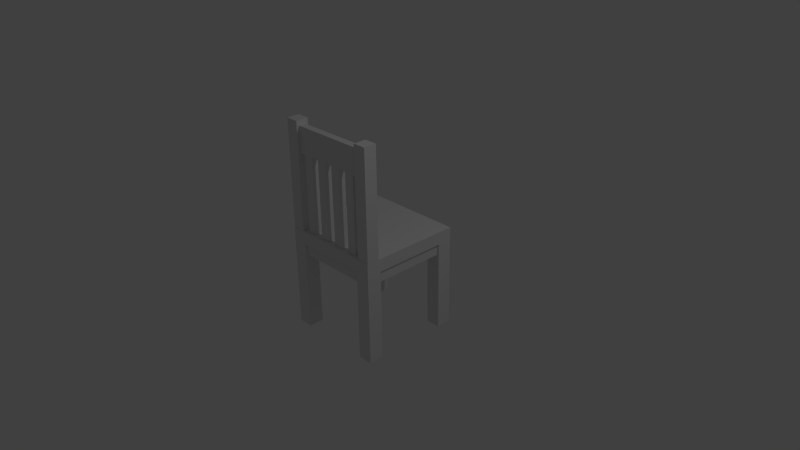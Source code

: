 # Source: kitchen_wooden_chair.blend  (saved by Blender 2.92.15; exported with 4.5.12 LTS)
import bpy
from mathutils import Matrix  # noqa: F401  (used for matrix-valued properties, if any)

bpy.ops.wm.read_factory_settings(use_empty=True)
scene = bpy.context.scene
scene.name = 'Scene'

# ---- collections
col_collection_1 = bpy.data.collections.new('Collection 1'); scene.collection.children.link(col_collection_1)

# ---- materials (node trees are filled in below, after node groups)
mat_material = bpy.data.materials.new('Material')
mat_material.alpha_threshold = 0.0
mat_material.use_transparent_shadow = False
mat_material.preview_render_type = 'CUBE'
mat_material.roughness = 0.5

# ---- material node trees

# ---- world
world_world = bpy.data.worlds.new('World'); scene.world = world_world
world_world.color = (0.05088, 0.05088, 0.05088)
world_world.use_sun_shadow = False
world_world.sun_shadow_jitter_overblur = 0.0
world_world.cycles.sampling_method = 'NONE'
world_world.cycles.sample_map_resolution = 256

# ---- cameras
cam_camera = bpy.data.cameras.new('Camera')
cam_camera.clip_end = 100.0
cam_camera.lens = 35.0
cam_camera.sensor_width = 32.0
cam_camera.sensor_height = 18.0
cam_camera.ortho_scale = 7.314
cam_camera.dof.focus_distance = 0.0
cam_camera.dof.aperture_fstop = 128.0

# ---- lights
light_lamp = bpy.data.lights.new('Lamp', 'POINT')
light_lamp.transmission_factor = 0.0
light_lamp.cutoff_distance = 30.0
light_lamp.energy = 100.0
light_lamp.shadow_buffer_clip_start = 1.001
light_lamp.shadow_soft_size = 0.1
light_lamp.shadow_maximum_resolution = 0.006
light_lamp.use_absolute_resolution = True
light_lamp.cycles.use_multiple_importance_sampling = False

# ---- meshes
me_cube_010 = bpy.data.meshes.new('Cube.010')
me_cube_010.from_pydata([(0.9626, -1.79, -16.35), (0.9626, -0.04023, -16.35), (0.9626, -1.79, -20.81), (0.9626, -0.04023, -20.81), (1.343, -1.79, -16.35), (1.343, -0.04023, -16.35), (1.343, -1.79, -20.81), (1.343, -0.04023, -20.81), (0.9626, -0.915, -16.35), (0.9626, -0.04023, -18.58), (0.9626, -0.915, -20.81), (0.9626, -1.79, -18.58), (0.9626, -0.915, -18.58), (0.9626, -0.4776, -16.35), (0.9626, -0.04023, -19.7), (0.9626, -1.352, -20.81), (0.9626, -1.79, -17.47), (0.9626, -1.352, -16.35), (0.9626, -0.04023, -17.47), (0.9626, -0.4776, -20.81), (0.9626, -1.79, -19.7), (0.9626, -1.352, -18.58), (0.9626, -0.4776, -18.58), (0.9626, -0.915, -17.47), (0.9626, -0.915, -19.7), (0.9626, -0.4776, -19.7), (0.9626, -0.4776, -17.47), (0.9626, -1.352, -17.47), (0.9626, -1.352, -19.7), (0.9626, -0.2589, -16.35), (0.9626, -0.04023, -20.25), (0.9626, -1.571, -20.81), (0.9626, -1.79, -16.91), (0.9626, -1.134, -16.35), (0.9626, -0.04023, -18.02), (0.9626, -0.6963, -20.81), (0.9626, -1.79, -19.14), (0.9626, -1.571, -18.58), (0.9626, -0.6963, -18.58), (0.9626, -0.915, -16.91), (0.9626, -0.915, -19.14), (0.9626, -0.6963, -16.35), (0.9626, -0.04023, -19.14), (0.9626, -1.134, -20.81), (0.9626, -1.79, -18.02), (0.9626, -1.571, -16.35), (0.9626, -0.04023, -16.91), (0.9626, -0.2589, -20.81), (0.9626, -1.79, -20.25), (0.9626, -1.134, -18.58), (0.9626, -0.2589, -18.58), (0.9626, -0.915, -18.02), (0.9626, -0.915, -20.25), (0.9626, -0.6963, -19.7), (0.9626, -0.2589, -19.7), (0.9626, -0.4776, -19.14), (0.9626, -0.4776, -20.25), (0.9626, -0.6963, -17.47), (0.9626, -0.2589, -17.47), (0.9626, -0.4776, -16.91), (0.9626, -0.4776, -18.02), (0.9626, -1.571, -17.47), (0.9626, -1.134, -17.47), (0.9626, -1.352, -16.91), (0.9626, -1.352, -18.02), (0.9626, -1.571, -19.7), (0.9626, -1.134, -19.7), (0.9626, -1.352, -19.14), (0.9626, -1.352, -20.25), (0.9626, -1.134, -20.25), (0.9626, -1.134, -19.14), (0.9626, -1.571, -19.14), (0.9626, -1.134, -18.02), (0.9626, -1.134, -16.91), (0.9626, -1.571, -16.91), (0.9626, -0.2589, -18.02), (0.9626, -0.2589, -16.91), (0.9626, -0.6963, -16.91), (0.9626, -0.2589, -20.25), (0.9626, -0.2589, -19.14), (0.9626, -0.6963, -19.14), (0.9626, -0.6963, -20.25), (0.9626, -0.6963, -18.02), (0.9626, -1.571, -18.02), (0.9626, -1.571, -20.25), (-0.9344, -0.04023, -18.02), (-0.9344, -0.04023, -18.58), (-0.9344, -0.04023, -19.14), (-0.9344, -0.04023, -19.7), (-0.9344, -0.04023, -16.91), (-0.9344, -0.04023, -17.47), (-0.9344, -0.04023, -20.25), (-0.9344, -0.2589, -16.91), (-0.9344, -0.2589, -20.25), (0.01117, 2.209, 8.789), (0.01117, 2.209, 6.701), (0.6766, 2.209, 8.789), (-0.6542, 2.209, 6.701), (-0.6542, 2.209, 8.789), (0.6766, 2.209, 6.701), (0.01117, 1.709, 8.789), (0.01117, 1.709, 6.701), (-0.6542, 1.709, 6.701), (0.6766, 1.709, 8.789), (-0.6542, 1.709, 8.789), (0.6766, 1.709, 6.701), (1.009, 2.209, 8.789), (-0.9869, 2.209, 6.701), (-0.3215, 2.209, 8.789), (0.3439, 2.209, 6.701), (0.3439, 2.209, 8.789), (-0.3215, 2.209, 6.701), (-0.9869, 2.209, 8.789), (1.009, 2.209, 6.701), (0.01117, 1.959, 8.789), (0.01117, 1.959, 6.701), (-0.9869, 2.209, 7.745), (-0.3215, 1.709, 6.701), (-0.9869, 1.709, 6.701), (-0.6542, 1.959, 6.701), (0.3439, 1.709, 8.789), (1.009, 1.709, 8.789), (0.6766, 1.959, 8.789), (-0.9869, 1.709, 8.789), (-0.3215, 1.709, 8.789), (-0.6542, 1.959, 8.789), (1.009, 1.709, 6.701), (0.3439, 1.709, 6.701), (0.6766, 1.959, 6.701), (1.009, 2.209, 7.745), (1.009, 2.209, 8.267), (0.3439, 1.959, 6.701), (-0.3215, 1.959, 8.789), (1.009, 1.959, 8.789), (-0.9869, 1.959, 6.701), (-0.9869, 2.209, 8.267), (-0.9869, 2.209, 7.223), (-0.3215, 1.959, 6.701), (0.3439, 1.959, 8.789), (-0.9869, 1.959, 8.789), (1.009, 1.959, 6.701), (1.009, 2.209, 7.223), (-0.5958, 0.2089, 6.745), (-0.5958, 0.2089, 8.745), (-0.5958, 1.209, 8.745), (-0.5958, 1.209, 6.745), (-0.5958, 0.2089, 7.745), (-0.5958, 0.7089, 6.745), (-0.5958, 1.709, 8.745), (-0.5958, 0.7089, 8.745), (-0.5958, 1.709, 6.745), (-0.8458, 0.2089, 8.745), (-0.8458, 1.209, 8.745), (-0.8458, 0.2089, 6.745), (-0.8458, 1.209, 6.745), (-0.5958, 0.2089, 7.245), (-0.5958, 0.2089, 8.245), (-0.8458, 0.2089, 7.745), (-0.8458, 0.7089, 6.745), (-0.5958, 0.4589, 6.745), (-0.5958, 0.9589, 6.745), (-0.8458, 1.709, 8.745), (-0.5958, 1.459, 8.745), (-0.8458, 0.7089, 8.745), (-0.5958, 0.4589, 8.745), (-0.5958, 0.9589, 8.745), (-0.8458, 1.709, 6.745), (-0.5958, 1.459, 6.745), (-0.8458, 1.459, 6.745), (-0.8458, 0.4589, 8.745), (-0.8458, 1.459, 8.745), (-0.8458, 0.9589, 6.745), (-0.8458, 0.4589, 6.745), (-0.8458, 0.2089, 8.245), (-0.8458, 0.2089, 7.245), (-0.8458, 0.9589, 8.745), (-0.1167, 0.2089, 6.745), (-0.1167, 0.2089, 8.745), (-0.1167, 1.209, 8.745), (-0.1167, 1.209, 6.745), (-0.1167, 0.2089, 7.745), (-0.1167, 0.7089, 6.745), (-0.1167, 1.709, 8.745), (-0.1167, 0.7089, 8.745), (-0.1167, 1.709, 6.745), (-0.3667, 0.2089, 8.745), (-0.3667, 1.209, 8.745), (-0.3667, 0.2089, 6.745), (-0.3667, 1.209, 6.745), (-0.1167, 0.2089, 7.245), (-0.1167, 0.2089, 8.245), (-0.3667, 0.2089, 7.745), (-0.3667, 0.7089, 6.745), (-0.1167, 0.4589, 6.745), (-0.1167, 0.9589, 6.745), (-0.3667, 1.709, 8.745), (-0.1167, 1.459, 8.745), (-0.3667, 0.7089, 8.745), (-0.1167, 0.4589, 8.745), (-0.1167, 0.9589, 8.745), (-0.3667, 1.709, 6.745), (-0.1167, 1.459, 6.745), (-0.3667, 1.459, 6.745), (-0.3667, 0.4589, 8.745), (-0.3667, 1.459, 8.745), (-0.3667, 0.9589, 6.745), (-0.3667, 0.4589, 6.745), (-0.3667, 0.2089, 8.245), (-0.3667, 0.2089, 7.245), (-0.3667, 0.9589, 8.745), (0.3624, 0.2089, 6.745), (0.3624, 0.2089, 8.745), (0.3624, 1.209, 8.745), (0.3624, 1.209, 6.745), (0.3624, 0.2089, 7.745), (0.3624, 0.7089, 6.745), (0.3624, 1.709, 8.745), (0.3624, 0.7089, 8.745), (0.3624, 1.709, 6.745), (0.1124, 0.2089, 8.745), (0.1124, 1.209, 8.745), (0.1124, 0.2089, 6.745), (0.1124, 1.209, 6.745), (0.3624, 0.2089, 7.245), (0.3624, 0.2089, 8.245), (0.1124, 0.2089, 7.745), (0.1124, 0.7089, 6.745), (0.3624, 0.4589, 6.745), (0.3624, 0.9589, 6.745), (0.1124, 1.709, 8.745), (0.3624, 1.459, 8.745), (0.1124, 0.7089, 8.745), (0.3624, 0.4589, 8.745), (0.3624, 0.9589, 8.745), (0.1124, 1.709, 6.745), (0.3624, 1.459, 6.745), (0.1124, 1.459, 6.745), (0.1124, 0.4589, 8.745), (0.1124, 1.459, 8.745), (0.1124, 0.9589, 6.745), (0.1124, 0.4589, 6.745), (0.1124, 0.2089, 8.245), (0.1124, 0.2089, 7.245), (0.1124, 0.9589, 8.745), (0.8415, 0.2089, 6.745), (0.8415, 0.2089, 8.745), (0.8415, 1.209, 8.745), (0.8415, 1.209, 6.745), (0.8415, 0.2089, 7.745), (0.8415, 0.7089, 6.745), (0.8415, 1.709, 8.745), (0.8415, 0.7089, 8.745), (0.8415, 1.709, 6.745), (0.5915, 0.2089, 8.745), (0.5915, 1.209, 8.745), (0.5915, 0.2089, 6.745), (0.5915, 1.209, 6.745), (0.8415, 0.2089, 7.245), (0.8415, 0.2089, 8.245), (0.5915, 0.2089, 7.745), (0.5915, 0.7089, 6.745), (0.8415, 0.4589, 6.745), (0.8415, 0.9589, 6.745), (0.5915, 1.709, 8.745), (0.8415, 1.459, 8.745), (0.5915, 0.7089, 8.745), (0.8415, 0.4589, 8.745), (0.8415, 0.9589, 8.745), (0.5915, 1.709, 6.745), (0.8415, 1.459, 6.745), (0.5915, 1.459, 6.745), (0.5915, 0.4589, 8.745), (0.5915, 1.459, 8.745), (0.5915, 0.9589, 6.745), (0.5915, 0.4589, 6.745), (0.5915, 0.2089, 8.245), (0.5915, 0.2089, 7.245), (0.5915, 0.9589, 8.745), (-1.32, 0.2089, 5.85), (-1.32, 0.2089, 9.639), (-1.32, 2.209, 5.85), (-1.32, 2.209, 9.639), (1.342, 0.2089, 5.85), (1.342, 0.2089, 9.639), (1.342, 2.209, 5.85), (1.342, 2.209, 9.639), (-1.32, 1.209, 9.639), (-1.32, 1.209, 5.85), (1.342, 1.209, 9.639), (1.342, 1.209, 5.85), (-1.32, 1.709, 9.639), (-1.32, 0.7089, 5.85), (1.342, 0.7089, 9.639), (1.342, 1.709, 5.85), (-1.32, 0.7089, 9.639), (-1.32, 1.709, 5.85), (1.342, 1.709, 9.639), (1.342, 0.7089, 5.85), (-1.32, 1.959, 9.639), (-1.32, 0.4589, 5.85), (1.009, 2.209, 9.639), (-0.9869, 2.209, 5.85), (1.342, 0.4589, 9.639), (1.342, 1.959, 5.85), (-0.9869, 0.2089, 9.639), (1.009, 0.2089, 5.85), (-1.32, 0.9589, 9.639), (-1.32, 1.459, 5.85), (1.342, 1.459, 9.639), (1.342, 0.9589, 5.85), (-0.9869, 1.209, 9.639), (1.009, 1.209, 5.85), (-1.32, 1.459, 9.639), (-1.32, 0.9589, 5.85), (1.342, 0.9589, 9.639), (1.342, 1.459, 5.85), (-1.32, 0.4589, 9.639), (-1.32, 1.959, 5.85), (-0.9869, 2.209, 9.639), (1.009, 2.209, 5.85), (1.342, 1.959, 9.639), (1.342, 0.4589, 5.85), (1.009, 0.2089, 9.639), (-0.9869, 0.2089, 5.85), (1.009, 1.209, 9.639), (-0.9869, 1.209, 5.85), (-0.9869, 1.709, 5.85), (-0.9869, 0.7089, 5.85), (1.009, 0.7089, 5.85), (1.009, 1.709, 9.639), (1.009, 0.7089, 9.639), (-0.9869, 0.7089, 9.639), (-0.9869, 1.709, 9.639), (1.009, 1.709, 5.85), (1.009, 1.459, 5.85), (-0.9869, 1.459, 9.639), (-0.9869, 0.4589, 9.639), (1.009, 0.9589, 9.639), (1.009, 0.4589, 9.639), (1.009, 1.959, 9.639), (1.009, 1.459, 9.639), (1.009, 0.4589, 5.85), (-0.9869, 0.9589, 5.85), (-0.9869, 0.4589, 5.85), (-0.9869, 1.959, 5.85), (-0.9869, 1.459, 5.85), (1.009, 0.9589, 5.85), (-0.9869, 0.9589, 9.639), (-0.9869, 1.959, 9.639), (1.009, 1.959, 5.85), (-1.32, 2.306, 5.85), (1.009, 2.306, 9.639), (1.342, 2.306, 9.639), (1.342, 2.306, 5.85), (-0.9869, 2.306, 5.85), (-1.32, 2.306, 9.639), (-0.9869, 2.306, 9.639), (1.009, 2.306, 5.85), (-1.32, -1.79, 9.759), (-1.32, -0.04023, 9.759), (-1.32, -1.79, 5.3), (-1.32, -0.04023, 5.3), (-0.9393, -1.79, 9.759), (-0.9393, -0.04023, 9.759), (-0.9393, -1.79, 5.3), (-0.9393, -0.04023, 5.3), (-0.9393, -0.915, 5.3), (-0.9393, -0.04023, 7.53), (-0.9393, -0.915, 9.759), (-0.9393, -1.79, 7.53), (-0.9393, -0.915, 7.53), (-0.9393, -1.352, 5.3), (-0.9393, -0.04023, 8.644), (-0.9393, -1.352, 9.759), (-0.9393, -1.79, 6.415), (-0.9393, -0.4776, 5.3), (-0.9393, -0.04023, 6.415), (-0.9393, -0.4776, 9.759), (-0.9393, -1.79, 8.644), (-0.9393, -1.352, 7.53), (-0.9393, -0.4776, 7.53), (-0.9393, -0.915, 6.415), (-0.9393, -0.915, 8.644), (-0.9393, -0.4776, 8.644), (-0.9393, -0.4776, 6.415), (-0.9393, -1.352, 6.415), (-0.9393, -1.352, 8.644), (-0.9393, -1.571, 5.3), (-0.9393, -0.04023, 9.202), (-0.9393, -1.571, 9.759), (-0.9393, -1.79, 5.858), (-0.9393, -0.6963, 5.3), (-0.9393, -0.04023, 6.972), (-0.9393, -0.6963, 9.759), (-0.9393, -1.79, 8.087), (-0.9393, -1.571, 7.53), (-0.9393, -0.6963, 7.53), (-0.9393, -0.915, 5.858), (-0.9393, -0.915, 8.087), (-0.9393, -1.134, 5.3), (-0.9393, -0.04023, 8.087), (-0.9393, -1.134, 9.759), (-0.9393, -1.79, 6.972), (-0.9393, -0.2589, 5.3), (-0.9393, -0.04023, 5.858), (-0.9393, -0.2589, 9.759), (-0.9393, -1.79, 9.202), (-0.9393, -1.134, 7.53), (-0.9393, -0.2589, 7.53), (-0.9393, -0.915, 6.972), (-0.9393, -0.915, 9.202), (-0.9393, -0.6963, 8.644), (-0.9393, -0.2589, 8.644), (-0.9393, -0.4776, 8.087), (-0.9393, -0.4776, 9.202), (-0.9393, -0.6963, 6.415), (-0.9393, -0.2589, 6.415), (-0.9393, -0.4776, 5.858), (-0.9393, -0.4776, 6.972), (-0.9393, -1.571, 6.415), (-0.9393, -1.134, 6.415), (-0.9393, -1.352, 5.858), (-0.9393, -1.352, 6.972), (-0.9393, -1.571, 8.644), (-0.9393, -1.134, 8.644), (-0.9393, -1.352, 8.087), (-0.9393, -1.352, 9.202), (-0.9393, -1.134, 9.202), (-0.9393, -1.134, 8.087), (-0.9393, -1.571, 8.087), (-0.9393, -1.134, 6.972), (-0.9393, -1.134, 5.858), (-0.9393, -1.571, 5.858), (-0.9393, -0.2589, 6.972), (-0.9393, -0.2589, 5.858), (-0.9393, -0.6963, 5.858), (-0.9393, -0.2589, 9.202), (-0.9393, -0.2589, 8.087), (-0.9393, -0.6963, 8.087), (-0.9393, -0.6963, 9.202), (-0.9393, -0.6963, 6.972), (-0.9393, -1.571, 6.972), (-0.9393, -1.571, 9.202), (0.9627, -0.04023, 6.972), (0.9627, -0.04023, 7.53), (0.9627, -0.04023, 8.087), (0.9627, -0.04023, 8.644), (0.9627, -0.04023, 5.858), (0.9627, -0.04023, 6.415), (0.9627, -0.04023, 9.202), (0.9627, -0.2589, 5.858), (0.9627, -0.2589, 9.202), (-1.318, -1.79, -16.38), (-1.318, -0.04023, -16.38), (-1.318, -1.79, -20.83), (-1.318, -0.04023, -20.83), (-0.9374, -1.79, -16.38), (-0.9374, -0.04023, -16.38), (-0.9374, -1.79, -20.83), (-0.9374, -0.04023, -20.83), (-1.318, -0.915, -16.38), (-0.9374, -0.915, -16.38), (-1.128, -0.04023, -16.38), (-1.128, -1.79, -16.38), (-1.128, -0.915, -16.38), (-1.318, -0.4776, -16.38), (-0.9374, -1.352, -16.38), (-1.223, -0.04023, -16.38), (-1.033, -1.79, -16.38), (-1.318, -1.352, -16.38), (-0.9374, -0.4776, -16.38), (-1.033, -0.04023, -16.38), (-1.223, -1.79, -16.38), (-1.128, -1.352, -16.38), (-1.128, -0.4776, -16.38), (-1.033, -0.915, -16.38), (-1.223, -0.915, -16.38), (-1.223, -0.4776, -16.38), (-1.033, -0.4776, -16.38), (-1.033, -1.352, -16.38), (-1.223, -1.352, -16.38), (-1.318, -0.2589, -16.38), (-0.9374, -1.571, -16.38), (-1.271, -0.04023, -16.38), (-0.985, -1.79, -16.38), (-1.318, -1.134, -16.38), (-0.9374, -0.6963, -16.38), (-1.08, -0.04023, -16.38), (-1.175, -1.79, -16.38), (-1.128, -1.571, -16.38), (-1.128, -0.6963, -16.38), (-0.985, -0.915, -16.38), (-1.175, -0.915, -16.38), (-1.318, -0.6963, -16.38), (-0.9374, -1.134, -16.38), (-1.175, -0.04023, -16.38), (-1.08, -1.79, -16.38), (-1.318, -1.571, -16.38), (-0.9374, -0.2589, -16.38), (-0.985, -0.04023, -16.38), (-1.271, -1.79, -16.38), (-1.128, -1.134, -16.38), (-1.128, -0.2589, -16.38), (-1.08, -0.915, -16.38), (-1.271, -0.915, -16.38), (-1.223, -0.6963, -16.38), (-1.223, -0.2589, -16.38), (-1.175, -0.4776, -16.38), (-1.271, -0.4776, -16.38), (-1.033, -0.6963, -16.38), (-1.033, -0.2589, -16.38), (-0.985, -0.4776, -16.38), (-1.08, -0.4776, -16.38), (-1.033, -1.571, -16.38), (-1.033, -1.134, -16.38), (-0.985, -1.352, -16.38), (-1.08, -1.352, -16.38), (-1.223, -1.571, -16.38), (-1.223, -1.134, -16.38), (-1.175, -1.352, -16.38), (-1.271, -1.352, -16.38), (-1.271, -1.134, -16.38), (-1.175, -1.134, -16.38), (-1.175, -1.571, -16.38), (-1.08, -1.134, -16.38), (-0.985, -1.134, -16.38), (-0.985, -1.571, -16.38), (-1.08, -0.2589, -16.38), (-0.985, -0.2589, -16.38), (-0.985, -0.6963, -16.38), (-1.271, -0.2589, -16.38), (-1.175, -0.2589, -16.38), (-1.175, -0.6963, -16.38), (-1.271, -0.6963, -16.38), (-1.08, -0.6963, -16.38), (-1.08, -1.571, -16.38), (-1.271, -1.571, -16.38), (-1.08, -0.04023, 5.306), (-1.128, -0.04023, 5.306), (-1.175, -0.04023, 5.306), (-1.223, -0.04023, 5.306), (-0.985, -0.04023, 5.306), (-1.033, -0.04023, 5.306), (-1.271, -0.04023, 5.306), (-0.985, -0.2589, 5.306), (-1.271, -0.2589, 5.306), (0.9618, -1.79, 9.729), (0.9618, -0.04023, 9.729), (0.9618, -1.79, 5.27), (0.9618, -0.04023, 5.27), (1.343, -1.79, 9.729), (1.343, -0.04023, 9.729), (1.343, -1.79, 5.27), (1.343, -0.04023, 5.27), (0.9618, -0.915, 5.27), (1.152, -0.04023, 5.27), (1.343, -0.915, 5.27), (1.152, -1.79, 5.27), (1.152, -0.915, 5.27), (0.9618, -1.352, 5.27), (1.247, -0.04023, 5.27), (1.343, -1.352, 5.27), (1.057, -1.79, 5.27), (0.9618, -0.4776, 5.27), (1.057, -0.04023, 5.27), (1.343, -0.4776, 5.27), (1.247, -1.79, 5.27), (1.152, -1.352, 5.27), (1.152, -0.4776, 5.27), (1.057, -0.915, 5.27), (1.247, -0.915, 5.27), (1.247, -0.4776, 5.27), (1.057, -0.4776, 5.27), (1.057, -1.352, 5.27), (1.247, -1.352, 5.27), (0.9618, -1.571, 5.27), (1.295, -0.04023, 5.27), (1.343, -1.571, 5.27), (1.009, -1.79, 5.27), (0.9618, -0.6963, 5.27), (1.105, -0.04023, 5.27), (1.343, -0.6963, 5.27), (1.2, -1.79, 5.27), (1.152, -1.571, 5.27), (1.152, -0.6963, 5.27), (1.009, -0.915, 5.27), (1.2, -0.915, 5.27), (0.9618, -1.134, 5.27), (1.2, -0.04023, 5.27), (1.343, -1.134, 5.27), (1.105, -1.79, 5.27), (0.9618, -0.2589, 5.27), (1.009, -0.04023, 5.27), (1.343, -0.2589, 5.27), (1.295, -1.79, 5.27), (1.152, -1.134, 5.27), (1.152, -0.2589, 5.27), (1.105, -0.915, 5.27), (1.295, -0.915, 5.27), (1.247, -0.6963, 5.27), (1.247, -0.2589, 5.27), (1.2, -0.4776, 5.27), (1.295, -0.4776, 5.27), (1.057, -0.6963, 5.27), (1.057, -0.2589, 5.27), (1.009, -0.4776, 5.27), (1.105, -0.4776, 5.27), (1.057, -1.571, 5.27), (1.057, -1.134, 5.27), (1.009, -1.352, 5.27), (1.105, -1.352, 5.27), (1.247, -1.571, 5.27), (1.247, -1.134, 5.27), (1.2, -1.352, 5.27), (1.295, -1.352, 5.27), (1.295, -1.134, 5.27), (1.2, -1.134, 5.27), (1.2, -1.571, 5.27), (1.105, -1.134, 5.27), (1.009, -1.134, 5.27), (1.009, -1.571, 5.27), (1.105, -0.2589, 5.27), (1.009, -0.2589, 5.27), (1.009, -0.6963, 5.27), (1.295, -0.2589, 5.27), (1.2, -0.2589, 5.27), (1.2, -0.6963, 5.27), (1.295, -0.6963, 5.27), (1.105, -0.6963, 5.27), (1.105, -1.571, 5.27), (1.295, -1.571, 5.27), (1.009, -0.04023, -16.34), (1.295, -0.04023, -16.34), (1.009, -0.2589, -16.34), (1.295, -0.2589, -16.34), (-1.32, -0.04044, 9.733), (-1.32, 0.2077, 9.733), (-1.32, -0.04044, -20.81), (-1.32, 0.2077, -20.81), (1.342, -0.04044, 9.733), (1.342, 0.2077, 9.733), (1.342, -0.04044, -20.81), (1.342, 0.2077, -20.81)], [], [(84, 31, 2, 48), (3, 7, 6, 2, 31, 15, 43, 10, 35, 19, 47), (7, 5, 4, 6), (5, 1, 29, 13, 41, 8, 33, 17, 45, 0, 4), (0, 32, 16, 44, 11, 36, 20, 48, 2, 6, 4), (5, 7, 3, 30, 14, 42, 9, 34, 18, 46, 1), (83, 37, 11, 44), (82, 38, 12, 51), (81, 35, 10, 52), (80, 53, 24, 40), (79, 54, 25, 55), (78, 47, 19, 56), (77, 57, 23, 39), (76, 58, 26, 59), (75, 50, 22, 60), (74, 61, 16, 32), (73, 62, 27, 63), (72, 49, 21, 64), (71, 65, 20, 36), (70, 66, 28, 67), (69, 43, 15, 68), (66, 69, 68, 28), (24, 52, 69, 66), (52, 10, 43, 69), (49, 70, 67, 21), (12, 40, 70, 49), (40, 24, 66, 70), (37, 71, 36, 11), (21, 67, 71, 37), (67, 28, 65, 71), (62, 72, 64, 27), (23, 51, 72, 62), (51, 12, 49, 72), (33, 73, 63, 17), (8, 39, 73, 33), (39, 23, 62, 73), (45, 74, 32, 0), (17, 63, 74, 45), (63, 27, 61, 74), (58, 75, 60, 26), (76, 92, 93, 78, 54, 79, 50, 75, 58), (29, 76, 59, 13), (1, 46, 76, 29), (30, 78, 93, 91), (41, 77, 39, 8), (13, 59, 77, 41), (59, 26, 57, 77), (54, 78, 56, 25), (42, 14, 88, 87), (30, 3, 47, 78), (50, 79, 55, 22), (76, 46, 89, 92), (34, 9, 86, 85), (38, 80, 40, 12), (22, 55, 80, 38), (55, 25, 53, 80), (53, 81, 52, 24), (25, 56, 81, 53), (56, 19, 35, 81), (57, 82, 51, 23), (26, 60, 82, 57), (60, 22, 38, 82), (61, 83, 44, 16), (27, 64, 83, 61), (64, 21, 37, 83), (65, 84, 48, 20), (28, 68, 84, 65), (68, 15, 31, 84), (18, 34, 85, 90), (9, 42, 87, 86), (46, 18, 90, 89), (14, 30, 91, 88), (138, 110, 94, 114), (137, 111, 95, 115), (134, 107, 97, 119), (133, 106, 96, 122), (132, 108, 98, 125), (131, 109, 99, 128), (127, 131, 128, 105), (101, 115, 131, 127), (115, 95, 109, 131), (124, 132, 125, 104), (100, 114, 132, 124), (114, 94, 108, 132), (121, 133, 122, 103), (118, 134, 119, 102), (117, 137, 115, 101), (102, 119, 137, 117), (119, 97, 111, 137), (120, 138, 114, 100), (103, 122, 138, 120), (122, 96, 110, 138), (104, 125, 139, 123), (125, 98, 112, 139), (105, 128, 140, 126), (128, 99, 113, 140), (127, 105, 103, 120), (108, 94, 110, 96, 106, 130, 129, 141, 113, 99, 109, 95, 111, 97, 107, 136, 116, 135, 112, 98), (121, 103, 105, 126), (117, 101, 127, 120, 100, 124), (124, 104, 102, 117), (118, 102, 104, 123), (172, 158, 147, 159), (171, 154, 145, 160), (168, 166, 150, 167), (154, 168, 167, 145), (143, 164, 169, 151), (164, 149, 163, 169), (144, 162, 170, 152), (162, 148, 161, 170), (158, 171, 160, 147), (153, 172, 159, 142), (149, 165, 175, 163), (165, 144, 152, 175), (146, 155, 142, 159, 147, 160, 145, 167, 150, 148, 162, 144, 165, 149, 164, 143, 156), (166, 168, 154, 171, 158, 172, 153, 174, 157, 173, 151, 169, 163, 175, 152, 170, 161), (206, 192, 181, 193), (205, 188, 179, 194), (202, 200, 184, 201), (188, 202, 201, 179), (177, 198, 203, 185), (198, 183, 197, 203), (178, 196, 204, 186), (196, 182, 195, 204), (192, 205, 194, 181), (187, 206, 193, 176), (183, 199, 209, 197), (199, 178, 186, 209), (180, 189, 176, 193, 181, 194, 179, 201, 184, 182, 196, 178, 199, 183, 198, 177, 190), (200, 202, 188, 205, 192, 206, 187, 208, 191, 207, 185, 203, 197, 209, 186, 204, 195), (240, 226, 215, 227), (239, 222, 213, 228), (236, 234, 218, 235), (222, 236, 235, 213), (211, 232, 237, 219), (232, 217, 231, 237), (212, 230, 238, 220), (230, 216, 229, 238), (226, 239, 228, 215), (221, 240, 227, 210), (217, 233, 243, 231), (233, 212, 220, 243), (214, 223, 210, 227, 215, 228, 213, 235, 218, 216, 230, 212, 233, 217, 232, 211, 224), (234, 236, 222, 239, 226, 240, 221, 242, 225, 241, 219, 237, 231, 243, 220, 238, 229), (274, 260, 249, 261), (273, 256, 247, 262), (270, 268, 252, 269), (256, 270, 269, 247), (245, 266, 271, 253), (266, 251, 265, 271), (246, 264, 272, 254), (264, 250, 263, 272), (260, 273, 262, 249), (255, 274, 261, 244), (251, 267, 277, 265), (267, 246, 254, 277), (248, 257, 244, 261, 249, 262, 247, 269, 252, 250, 264, 246, 267, 251, 266, 245, 258), (268, 270, 256, 273, 260, 274, 255, 276, 259, 275, 253, 271, 265, 277, 254, 272, 263), (301, 354, 356, 318, 348, 332, 335, 310, 347, 331, 336, 304, 323, 343, 327, 342, 325, 345, 326, 344), (349, 319, 284, 303), (348, 318, 281, 298), (347, 310, 286, 306), (346, 311, 289, 309), (341, 328, 297, 321), (336, 331, 294, 316), (335, 332, 290, 312), (334, 333, 293, 315), (302, 283, 282, 321, 297, 309, 289, 315, 293, 303, 284, 353, 352, 285, 320, 296, 308, 288, 314, 292), (357, 351, 352, 353), (311, 334, 315, 289), (310, 335, 312, 286), (304, 336, 316, 279), (292, 314, 337, 330), (314, 288, 324, 337), (283, 302, 338, 322), (302, 292, 330, 338), (296, 320, 339, 329), (320, 285, 300, 339), (288, 308, 340, 324), (308, 296, 329, 340), (305, 341, 321, 282), (291, 313, 342, 327), (313, 287, 325, 342), (278, 299, 343, 323), (299, 291, 327, 343), (295, 317, 344, 326), (317, 280, 301, 344), (287, 307, 345, 325), (307, 295, 326, 345), (311, 346, 328, 341, 305, 322, 338, 330, 337, 324, 340, 329, 339, 300, 351, 357, 319, 349, 333, 334), (300, 285, 352, 351), (328, 346, 309, 297), (331, 347, 306, 294), (332, 348, 298, 290), (333, 349, 303, 293), (354, 350, 355, 356), (301, 280, 350, 354), (281, 318, 356, 355), (284, 319, 357, 353), (298, 281, 355, 350, 280, 317, 295, 307, 287, 313, 291, 299, 278, 279, 316, 294, 306, 286, 312, 290), (359, 361, 360, 358), (361, 365, 403, 375, 391, 366, 399, 371, 387, 364, 360), (442, 389, 362, 406), (363, 359, 358, 362, 389, 373, 401, 368, 393, 377, 405), (358, 360, 364, 390, 374, 402, 369, 394, 378, 406, 362), (363, 388, 372, 400, 367, 392, 376, 404, 365, 361, 359), (441, 395, 369, 402), (440, 396, 370, 409), (439, 393, 368, 410), (438, 411, 382, 398), (437, 412, 383, 413), (436, 405, 377, 414), (435, 415, 381, 397), (434, 416, 384, 417), (433, 408, 380, 418), (432, 419, 374, 390), (431, 420, 385, 421), (430, 407, 379, 422), (429, 423, 378, 394), (428, 424, 386, 425), (427, 401, 373, 426), (424, 427, 426, 386), (382, 410, 427, 424), (410, 368, 401, 427), (407, 428, 425, 379), (370, 398, 428, 407), (398, 382, 424, 428), (395, 429, 394, 369), (379, 425, 429, 395), (425, 386, 423, 429), (420, 430, 422, 385), (381, 409, 430, 420), (409, 370, 407, 430), (399, 431, 421, 371), (366, 397, 431, 399), (397, 381, 420, 431), (387, 432, 390, 364), (371, 421, 432, 387), (421, 385, 419, 432), (416, 433, 418, 384), (403, 434, 417, 375), (365, 404, 434, 403), (391, 435, 397, 366), (375, 417, 435, 391), (417, 384, 415, 435), (412, 436, 414, 383), (404, 376, 448, 447), (388, 363, 405, 436), (408, 437, 413, 380), (367, 400, 445, 444), (376, 392, 443, 448), (396, 438, 398, 370), (380, 413, 438, 396), (413, 383, 411, 438), (411, 439, 410, 382), (383, 414, 439, 411), (414, 377, 393, 439), (415, 440, 409, 381), (384, 418, 440, 415), (418, 380, 396, 440), (419, 441, 402, 374), (385, 422, 441, 419), (422, 379, 395, 441), (423, 442, 406, 378), (386, 426, 442, 423), (426, 373, 389, 442), (372, 388, 449, 446), (392, 367, 444, 443), (434, 404, 447, 450), (400, 372, 446, 445), (388, 436, 451, 449), (416, 434, 450, 451, 436, 412, 437, 408, 433), (453, 455, 454, 452, 497, 469, 485, 460, 493, 465, 481), (455, 459, 458, 454), (459, 457, 498, 470, 486, 461, 494, 466, 482, 456, 458), (536, 497, 452, 500), (452, 454, 458, 456, 484, 468, 496, 463, 488, 472, 500), (457, 459, 455, 453, 483, 467, 495, 462, 487, 471, 499), (535, 489, 463, 496), (534, 490, 464, 503), (533, 493, 460, 504), (532, 505, 476, 492), (531, 506, 477, 507), (530, 481, 465, 508), (529, 509, 475, 491), (528, 510, 478, 511), (527, 502, 474, 512), (526, 513, 468, 484), (525, 514, 479, 515), (524, 501, 473, 516), (523, 517, 472, 488), (522, 518, 480, 519), (521, 485, 469, 520), (518, 521, 520, 480), (476, 504, 521, 518), (504, 460, 485, 521), (501, 522, 519, 473), (464, 492, 522, 501), (492, 476, 518, 522), (489, 523, 488, 463), (473, 519, 523, 489), (519, 480, 517, 523), (514, 524, 516, 479), (475, 503, 524, 514), (503, 464, 501, 524), (494, 525, 515, 466), (461, 491, 525, 494), (491, 475, 514, 525), (482, 526, 484, 456), (466, 515, 526, 482), (515, 479, 513, 526), (510, 527, 512, 478), (545, 530, 506, 531, 502, 527, 510, 528, 544), (498, 528, 511, 470), (457, 499, 528, 498), (495, 467, 540, 539), (486, 529, 491, 461), (470, 511, 529, 486), (511, 478, 509, 529), (506, 530, 508, 477), (487, 462, 538, 537), (483, 453, 481, 530), (502, 531, 507, 474), (483, 530, 545, 543), (528, 499, 541, 544), (490, 532, 492, 464), (474, 507, 532, 490), (507, 477, 505, 532), (505, 533, 504, 476), (477, 508, 533, 505), (508, 465, 493, 533), (509, 534, 503, 475), (478, 512, 534, 509), (512, 474, 490, 534), (513, 535, 496, 468), (479, 516, 535, 513), (516, 473, 489, 535), (517, 536, 500, 472), (480, 520, 536, 517), (520, 469, 497, 536), (471, 487, 537, 542), (462, 495, 539, 538), (499, 471, 542, 541), (467, 483, 543, 540), (547, 549, 591, 563, 579, 554, 587, 559, 575, 548, 546), (630, 577, 552, 594), (553, 551, 550, 552, 577, 561, 589, 556, 581, 565, 593), (551, 547, 546, 550), (546, 548, 578, 562, 590, 557, 582, 566, 594, 552, 550), (551, 553, 576, 560, 588, 555, 580, 564, 592, 549, 547), (629, 583, 557, 590), (628, 584, 558, 597), (627, 581, 556, 598), (626, 599, 570, 586), (625, 600, 571, 601), (624, 593, 565, 602), (623, 603, 569, 585), (622, 604, 572, 605), (621, 596, 568, 606), (620, 607, 562, 578), (619, 608, 573, 609), (618, 595, 567, 610), (617, 611, 566, 582), (616, 612, 574, 613), (615, 589, 561, 614), (612, 615, 614, 574), (570, 598, 615, 612), (598, 556, 589, 615), (595, 616, 613, 567), (558, 586, 616, 595), (586, 570, 612, 616), (583, 617, 582, 557), (567, 613, 617, 583), (613, 574, 611, 617), (608, 618, 610, 573), (569, 597, 618, 608), (597, 558, 595, 618), (587, 619, 609, 559), (554, 585, 619, 587), (585, 569, 608, 619), (575, 620, 578, 548), (559, 609, 620, 575), (609, 573, 607, 620), (604, 621, 606, 572), (633, 634, 624, 600, 625, 596, 621, 604, 622), (591, 622, 605, 563), (549, 592, 622, 591), (579, 623, 585, 554), (563, 605, 623, 579), (605, 572, 603, 623), (600, 624, 602, 571), (576, 553, 593, 624), (596, 625, 601, 568), (624, 634, 632, 576), (584, 626, 586, 558), (568, 601, 626, 584), (601, 571, 599, 626), (599, 627, 598, 570), (571, 602, 627, 599), (602, 565, 581, 627), (603, 628, 597, 569), (572, 606, 628, 603), (606, 568, 584, 628), (607, 629, 590, 562), (573, 610, 629, 607), (610, 567, 583, 629), (611, 630, 594, 566), (574, 614, 630, 611), (614, 561, 577, 630), (633, 622, 592, 631), (636, 638, 637, 635), (638, 642, 641, 637), (642, 640, 639, 641), (640, 636, 635, 639), (635, 637, 641, 639), (640, 642, 638, 636)])
_uv = me_cube_010.uv_layers.new(name='UVMap')
_uv.uv.foreach_set('vector', [0.558, 0.2333, 0.558, 0.2151, 0.5652, 0.2151, 0.5652, 0.2333, 0.5641, 0.6025, 0.5641, 0.615, 0.5069, 0.615, 0.5069, 0.6025, 0.514, 0.6025, 0.5212, 0.6025, 0.5283, 0.6025, 0.5355, 0.6025, 0.5426, 0.6025, 0.5498, 0.6025, 0.5569, 0.6025, 0.4609, 0.0006944, 0.4609, 0.1465, 0.4037, 0.1465, 0.4037, 0.0006944, 0.5641, 0.6163, 0.5641, 0.6288, 0.5569, 0.6288, 0.5498, 0.6288, 0.5426, 0.6288, 0.5355, 0.6288, 0.5283, 0.6288, 0.5212, 0.6288, 0.514, 0.6288, 0.5069, 0.6288, 0.5069, 0.6163, 0.4485, 0.5083, 0.4485, 0.4901, 0.4483, 0.472, 0.4483, 0.4538, 0.4484, 0.4356, 0.4484, 0.4174, 0.4484, 0.3992, 0.4484, 0.3811, 0.4485, 0.3629, 0.4609, 0.3629, 0.4609, 0.5083, 0.5303, 0.2137, 0.5303, 0.0675, 0.5426, 0.06748, 0.5426, 0.0855, 0.5427, 0.1035, 0.5427, 0.1215, 0.5427, 0.1395, 0.5427, 0.1576, 0.5428, 0.1756, 0.5428, 0.1954, 0.5428, 0.2137, 0.3075, 0.4858, 0.3075, 0.4676, 0.3146, 0.4676, 0.3146, 0.4858, 0.558, 0.2529, 0.558, 0.2347, 0.5652, 0.2347, 0.5652, 0.2529, 0.558, 0.2725, 0.558, 0.2543, 0.5652, 0.2543, 0.5652, 0.2725, 0.558, 0.2921, 0.558, 0.2739, 0.5652, 0.2739, 0.5652, 0.2921, 0.558, 0.3117, 0.558, 0.2935, 0.5652, 0.2935, 0.5652, 0.3117, 0.3075, 0.5054, 0.3075, 0.4872, 0.3146, 0.4872, 0.3146, 0.5054, 0.558, 0.211, 0.558, 0.1928, 0.5652, 0.1928, 0.5652, 0.211, 0.558, 0.5062, 0.558, 0.4879, 0.5651, 0.4879, 0.5651, 0.5062, 0.5559, 0.5282, 0.5559, 0.51, 0.5631, 0.51, 0.5631, 0.5282, 0.4393, 0.3872, 0.4393, 0.369, 0.4465, 0.369, 0.4465, 0.3872, 0.4393, 0.3676, 0.4393, 0.3493, 0.4465, 0.3493, 0.4465, 0.3676, 0.4393, 0.348, 0.4393, 0.3297, 0.4465, 0.3297, 0.4465, 0.348, 0.4393, 0.3283, 0.4393, 0.3101, 0.4465, 0.3101, 0.4465, 0.3283, 0.4393, 0.3087, 0.4393, 0.2905, 0.4465, 0.2905, 0.4465, 0.3087, 0.4393, 0.2891, 0.4393, 0.2709, 0.4465, 0.2709, 0.4465, 0.2891, 0.6047, 0.2643, 0.6047, 0.246, 0.6118, 0.246, 0.6118, 0.2643, 0.6047, 0.2446, 0.6047, 0.2264, 0.6118, 0.2264, 0.6118, 0.2446, 0.4977, 0.5584, 0.4977, 0.5402, 0.5049, 0.5402, 0.5049, 0.5584, 0.6047, 0.225, 0.6047, 0.2068, 0.6118, 0.2068, 0.6118, 0.225, 0.5999, 0.2034, 0.5999, 0.1852, 0.607, 0.1852, 0.607, 0.2034, 0.4868, 0.5584, 0.4868, 0.5402, 0.4939, 0.5402, 0.4939, 0.5584, 0.5999, 0.1838, 0.5999, 0.1655, 0.607, 0.1655, 0.607, 0.1838, 0.5999, 0.1642, 0.5999, 0.1459, 0.607, 0.1459, 0.607, 0.1642, 0.4393, 0.2695, 0.4393, 0.2513, 0.4465, 0.2513, 0.4465, 0.2695, 0.5999, 0.1445, 0.5999, 0.1263, 0.607, 0.1263, 0.607, 0.1445, 0.5999, 0.1249, 0.5999, 0.1067, 0.607, 0.1067, 0.607, 0.1249, 0.2977, 0.5555, 0.2977, 0.5373, 0.3048, 0.5373, 0.3048, 0.5555, 0.5999, 0.1053, 0.5999, 0.08709, 0.607, 0.08709, 0.607, 0.1053, 0.5999, 0.08571, 0.5999, 0.06748, 0.607, 0.06748, 0.607, 0.08571, 0.2891, 0.5555, 0.2891, 0.5373, 0.2963, 0.5373, 0.2963, 0.5555, 0.5978, 0.05815, 0.5978, 0.03992, 0.605, 0.03992, 0.605, 0.05815, 0.5978, 0.03853, 0.5978, 0.02031, 0.605, 0.02031, 0.605, 0.03853, 0.558, 0.351, 0.558, 0.3327, 0.5652, 0.3327, 0.5652, 0.351, 0.4374, 0.2335, 0.4374, 0.2153, 0.4446, 0.2153, 0.4446, 0.2335, 0.3786, 0.5085, 0.3167, 0.5085, 0.3167, 0.3992, 0.3786, 0.3992, 0.3786, 0.4174, 0.3786, 0.4356, 0.3786, 0.4538, 0.3794, 0.4811, 0.3789, 0.4811, 0.6047, 0.4604, 0.6047, 0.4422, 0.6118, 0.4422, 0.6118, 0.4604, 0.6047, 0.3623, 0.6047, 0.3441, 0.6118, 0.3441, 0.6118, 0.3623, 0.5689, 0.5452, 0.5689, 0.5524, 0.5069, 0.5524, 0.5069, 0.5452, 0.6047, 0.48, 0.6047, 0.4618, 0.6118, 0.4618, 0.6118, 0.48, 0.6047, 0.3819, 0.6047, 0.3637, 0.6118, 0.3637, 0.6118, 0.3819, 0.5303, 0.5282, 0.5303, 0.51, 0.5374, 0.51, 0.5374, 0.5282, 0.6047, 0.4996, 0.6047, 0.4814, 0.6118, 0.4814, 0.6118, 0.4996, 0.4428, 0.5987, 0.4428, 0.6169, 0.3808, 0.6169, 0.3808, 0.5987, 0.558, 0.3314, 0.558, 0.3131, 0.5652, 0.3131, 0.5652, 0.3314, 0.6047, 0.5192, 0.6047, 0.501, 0.6118, 0.501, 0.6118, 0.5192, 0.5014, 0.6268, 0.5014, 0.634, 0.4393, 0.634, 0.4393, 0.6268, 0.376, 0.5995, 0.376, 0.6177, 0.314, 0.6177, 0.314, 0.5995, 0.6047, 0.5388, 0.6047, 0.5206, 0.6118, 0.5206, 0.6118, 0.5388, 0.6047, 0.4016, 0.6047, 0.3833, 0.6118, 0.3833, 0.6118, 0.4016, 0.5388, 0.5282, 0.5388, 0.51, 0.546, 0.51, 0.546, 0.5282, 0.6047, 0.5585, 0.6047, 0.5402, 0.6118, 0.5402, 0.6118, 0.5585, 0.6047, 0.4212, 0.6047, 0.4029, 0.6118, 0.4029, 0.6118, 0.4212, 0.2806, 0.5555, 0.2806, 0.5373, 0.2877, 0.5373, 0.2877, 0.5555, 0.6063, 0.01892, 0.6063, 0.0006944, 0.6135, 0.0006944, 0.6135, 0.01892, 0.6047, 0.4408, 0.6047, 0.4226, 0.6118, 0.4226, 0.6118, 0.4408, 0.5474, 0.5282, 0.5474, 0.51, 0.5545, 0.51, 0.5545, 0.5282, 0.6047, 0.2839, 0.6047, 0.2656, 0.6118, 0.2656, 0.6118, 0.2839, 0.6047, 0.3035, 0.6047, 0.2853, 0.6118, 0.2853, 0.6118, 0.3035, 0.272, 0.5555, 0.272, 0.5373, 0.2792, 0.5373, 0.2792, 0.5555, 0.6047, 0.3231, 0.6047, 0.3049, 0.6118, 0.3049, 0.6118, 0.3231, 0.6047, 0.3427, 0.6047, 0.3245, 0.6118, 0.3245, 0.6118, 0.3427, 0.4289, 0.2335, 0.4289, 0.2153, 0.4361, 0.2153, 0.4361, 0.2335, 0.5689, 0.5538, 0.5689, 0.572, 0.5069, 0.572, 0.5069, 0.5538, 0.5689, 0.5734, 0.5689, 0.5916, 0.5069, 0.5916, 0.5069, 0.5734, 0.2673, 0.5881, 0.2673, 0.6063, 0.2053, 0.6063, 0.2053, 0.5881, 0.2673, 0.6077, 0.2673, 0.6259, 0.2053, 0.6259, 0.2053, 0.6077, 0.6241, 0.2264, 0.6241, 0.2346, 0.6132, 0.2346, 0.6132, 0.2264, 0.2966, 0.6139, 0.2966, 0.6057, 0.3075, 0.6057, 0.3075, 0.6139, 0.4483, 0.6167, 0.4483, 0.6085, 0.4592, 0.6085, 0.4592, 0.6167, 0.4976, 0.6086, 0.4976, 0.6168, 0.4868, 0.6168, 0.4868, 0.6086, 0.6172, 0.02031, 0.6172, 0.02848, 0.6063, 0.02848, 0.6063, 0.02031, 0.6063, 0.03805, 0.6063, 0.02987, 0.6172, 0.02987, 0.6172, 0.03805, 0.6063, 0.0481, 0.6063, 0.03992, 0.6172, 0.03992, 0.6172, 0.0481, 0.6132, 0.2245, 0.6132, 0.2164, 0.6241, 0.2164, 0.6241, 0.2245, 0.6132, 0.215, 0.6132, 0.2068, 0.6241, 0.2068, 0.6241, 0.215, 0.2952, 0.6057, 0.2952, 0.6139, 0.2843, 0.6139, 0.2843, 0.6057, 0.2829, 0.6057, 0.2829, 0.6139, 0.272, 0.6139, 0.272, 0.6057, 0.6107, 0.5599, 0.6107, 0.568, 0.5999, 0.568, 0.5999, 0.5599, 0.6061, 0.5929, 0.6061, 0.6011, 0.5953, 0.6011, 0.5953, 0.5929, 0.6084, 0.1637, 0.6084, 0.1555, 0.6193, 0.1555, 0.6193, 0.1637, 0.6084, 0.1541, 0.6084, 0.1459, 0.6193, 0.1459, 0.6193, 0.1541, 0.2966, 0.6234, 0.2966, 0.6152, 0.3075, 0.6152, 0.3075, 0.6234, 0.2843, 0.6234, 0.2843, 0.6152, 0.2952, 0.6152, 0.2952, 0.6234, 0.6241, 0.3532, 0.6241, 0.3614, 0.6132, 0.3614, 0.6132, 0.3532, 0.4976, 0.599, 0.4976, 0.6072, 0.4868, 0.6072, 0.4868, 0.599, 0.4592, 0.599, 0.4592, 0.6072, 0.4483, 0.6072, 0.4483, 0.599, 0.2829, 0.6152, 0.2829, 0.6234, 0.272, 0.6234, 0.272, 0.6152, 0.623, 0.5599, 0.623, 0.568, 0.6121, 0.568, 0.6121, 0.5599, 0.2966, 0.6043, 0.2966, 0.5961, 0.3075, 0.5961, 0.3075, 0.6043, 0.2843, 0.6043, 0.2843, 0.5961, 0.2952, 0.5961, 0.2952, 0.6043, 0.5876, 0.06748, 0.5985, 0.06748, 0.5985, 0.1358, 0.5876, 0.1358, 0.3887, 0.2168, 0.3778, 0.2168, 0.3669, 0.2168, 0.356, 0.2168, 0.3452, 0.2168, 0.3452, 0.1997, 0.3452, 0.1826, 0.3452, 0.1656, 0.3452, 0.1485, 0.356, 0.1485, 0.3669, 0.1485, 0.3778, 0.1485, 0.3887, 0.1485, 0.3995, 0.1485, 0.4104, 0.1485, 0.4104, 0.1656, 0.4104, 0.1826, 0.4104, 0.1997, 0.4104, 0.2168, 0.3995, 0.2168, 0.3061, 0.5359, 0.2952, 0.5359, 0.2952, 0.4676, 0.3061, 0.4676, 0.272, 0.4676, 0.2829, 0.4676, 0.2938, 0.4676, 0.2938, 0.5359, 0.2829, 0.5359, 0.272, 0.5359, 0.4592, 0.578, 0.4483, 0.578, 0.4483, 0.5097, 0.4592, 0.5097, 0.5876, 0.1371, 0.5985, 0.1371, 0.5985, 0.2054, 0.5876, 0.2054, 0.6132, 0.4761, 0.6132, 0.4679, 0.6214, 0.4679, 0.6214, 0.4761, 0.6132, 0.4666, 0.6132, 0.4584, 0.6214, 0.4584, 0.6214, 0.4666, 0.6132, 0.457, 0.6132, 0.4488, 0.6214, 0.4488, 0.6214, 0.457, 0.6132, 0.4474, 0.6132, 0.4392, 0.6214, 0.4392, 0.6214, 0.4474, 0.6214, 0.4297, 0.6214, 0.4379, 0.6132, 0.4379, 0.6132, 0.4297, 0.6214, 0.4201, 0.6214, 0.4283, 0.6132, 0.4283, 0.6132, 0.4201, 0.6214, 0.4106, 0.6214, 0.4187, 0.6132, 0.4187, 0.6132, 0.4106, 0.6214, 0.401, 0.6214, 0.4092, 0.6132, 0.4092, 0.6132, 0.401, 0.6132, 0.3996, 0.6132, 0.3914, 0.6214, 0.3914, 0.6214, 0.3996, 0.6132, 0.39, 0.6132, 0.3819, 0.6214, 0.3819, 0.6214, 0.39, 0.6214, 0.3723, 0.6214, 0.3805, 0.6132, 0.3805, 0.6132, 0.3723, 0.6214, 0.3627, 0.6214, 0.3709, 0.6132, 0.3709, 0.6132, 0.3627, 0.4118, 0.1812, 0.4118, 0.1649, 0.4118, 0.1485, 0.42, 0.1485, 0.4282, 0.1485, 0.4364, 0.1485, 0.4445, 0.1485, 0.4527, 0.1485, 0.4609, 0.1485, 0.4609, 0.2139, 0.4527, 0.2139, 0.4445, 0.2139, 0.4363, 0.2139, 0.4282, 0.2139, 0.42, 0.2139, 0.4118, 0.2139, 0.4118, 0.1976, 0.2053, 0.5671, 0.2053, 0.5589, 0.2053, 0.5507, 0.2053, 0.5426, 0.2053, 0.5344, 0.2053, 0.5262, 0.2053, 0.518, 0.2216, 0.518, 0.238, 0.518, 0.2543, 0.518, 0.2707, 0.518, 0.2707, 0.5262, 0.2707, 0.5344, 0.2707, 0.5426, 0.2707, 0.5507, 0.2707, 0.5589, 0.2707, 0.5671, 0.6186, 0.02031, 0.6268, 0.02031, 0.6268, 0.02848, 0.6186, 0.02848, 0.6149, 0.01026, 0.6231, 0.01026, 0.6231, 0.01843, 0.6149, 0.01843, 0.6149, 0.0006944, 0.6231, 0.0006944, 0.6231, 0.008869, 0.6149, 0.008869, 0.6207, 0.1555, 0.6288, 0.1555, 0.6288, 0.1637, 0.6207, 0.1637, 0.6207, 0.1454, 0.6288, 0.1454, 0.6288, 0.1536, 0.6207, 0.1536, 0.6207, 0.1359, 0.6288, 0.1359, 0.6288, 0.1441, 0.6207, 0.1441, 0.558, 0.3524, 0.5662, 0.3524, 0.5662, 0.3605, 0.558, 0.3605, 0.6132, 0.5444, 0.6214, 0.5444, 0.6214, 0.5526, 0.6132, 0.5526, 0.6132, 0.5349, 0.6214, 0.5349, 0.6214, 0.5431, 0.6132, 0.5431, 0.6207, 0.1258, 0.6288, 0.1258, 0.6288, 0.134, 0.6207, 0.134, 0.6132, 0.5253, 0.6214, 0.5253, 0.6214, 0.5335, 0.6132, 0.5335, 0.6132, 0.5158, 0.6214, 0.5158, 0.6214, 0.5239, 0.6132, 0.5239, 0.2637, 0.4319, 0.2637, 0.4156, 0.2637, 0.3992, 0.2719, 0.3992, 0.2801, 0.3992, 0.2882, 0.3992, 0.2964, 0.3992, 0.3046, 0.3992, 0.3128, 0.3992, 0.3128, 0.4646, 0.3046, 0.4646, 0.2964, 0.4646, 0.2882, 0.4646, 0.2801, 0.4646, 0.2719, 0.4646, 0.2637, 0.4646, 0.2637, 0.4483, 0.2053, 0.5167, 0.2053, 0.5085, 0.2053, 0.5003, 0.2053, 0.4921, 0.2053, 0.484, 0.2053, 0.4758, 0.2053, 0.4676, 0.2216, 0.4676, 0.238, 0.4676, 0.2543, 0.4676, 0.2707, 0.4676, 0.2707, 0.4758, 0.2707, 0.484, 0.2707, 0.4921, 0.2707, 0.5003, 0.2707, 0.5085, 0.2707, 0.5167, 0.6207, 0.1163, 0.6288, 0.1163, 0.6288, 0.1244, 0.6207, 0.1244, 0.6228, 0.3819, 0.631, 0.3819, 0.631, 0.39, 0.6228, 0.39, 0.6228, 0.3723, 0.631, 0.3723, 0.631, 0.3805, 0.6228, 0.3805, 0.6207, 0.1751, 0.6288, 0.1751, 0.6288, 0.1833, 0.6207, 0.1833, 0.6228, 0.3996, 0.6228, 0.3914, 0.631, 0.3914, 0.631, 0.3996, 0.6207, 0.1732, 0.6207, 0.1651, 0.6288, 0.1651, 0.6288, 0.1732, 0.6186, 0.03805, 0.6186, 0.02987, 0.6268, 0.02987, 0.6268, 0.03805, 0.6207, 0.1929, 0.6207, 0.1847, 0.6288, 0.1847, 0.6288, 0.1929, 0.6228, 0.401, 0.631, 0.401, 0.631, 0.4092, 0.6228, 0.4092, 0.6228, 0.4106, 0.631, 0.4106, 0.631, 0.4187, 0.6228, 0.4187, 0.6186, 0.04761, 0.6186, 0.03943, 0.6268, 0.03943, 0.6268, 0.04761, 0.6207, 0.2024, 0.6207, 0.1942, 0.6288, 0.1942, 0.6288, 0.2024, 0.2053, 0.4335, 0.2053, 0.4172, 0.2053, 0.4008, 0.2134, 0.4008, 0.2216, 0.4008, 0.2298, 0.4008, 0.238, 0.4008, 0.2461, 0.4008, 0.2543, 0.4008, 0.2543, 0.4662, 0.2461, 0.4662, 0.238, 0.4662, 0.2298, 0.4662, 0.2216, 0.4662, 0.2134, 0.4662, 0.2053, 0.4662, 0.2053, 0.4499, 0.3808, 0.558, 0.3808, 0.5499, 0.3808, 0.5417, 0.3808, 0.5335, 0.3808, 0.5253, 0.3808, 0.5172, 0.3808, 0.509, 0.3971, 0.509, 0.4134, 0.509, 0.4298, 0.509, 0.4461, 0.509, 0.4461, 0.5172, 0.4461, 0.5253, 0.4461, 0.5335, 0.4461, 0.5417, 0.4461, 0.5499, 0.4461, 0.558, 0.6186, 0.05766, 0.6186, 0.04949, 0.6268, 0.04949, 0.6268, 0.05766, 0.6132, 0.4775, 0.6214, 0.4775, 0.6214, 0.4857, 0.6132, 0.4857, 0.6132, 0.4871, 0.6214, 0.4871, 0.6214, 0.4952, 0.6132, 0.4952, 0.6198, 0.6011, 0.6198, 0.5929, 0.628, 0.5929, 0.628, 0.6011, 0.6228, 0.3627, 0.631, 0.3627, 0.631, 0.3709, 0.6228, 0.3709, 0.6207, 0.06748, 0.6288, 0.06748, 0.6288, 0.07566, 0.6207, 0.07566, 0.6288, 0.07704, 0.6288, 0.08522, 0.6207, 0.08522, 0.6207, 0.07704, 0.6132, 0.4966, 0.6214, 0.4966, 0.6214, 0.5048, 0.6132, 0.5048, 0.6207, 0.08661, 0.6288, 0.08661, 0.6288, 0.09478, 0.6207, 0.09478, 0.6207, 0.09666, 0.6288, 0.09666, 0.6288, 0.1048, 0.6207, 0.1048, 0.6207, 0.1062, 0.6288, 0.1062, 0.6288, 0.1144, 0.6207, 0.1144, 0.6132, 0.5062, 0.6214, 0.5062, 0.6214, 0.5144, 0.6132, 0.5144, 0.5303, 0.03339, 0.5303, 0.01704, 0.5303, 0.0006944, 0.5385, 0.0006944, 0.5466, 0.0006944, 0.5548, 0.0006944, 0.563, 0.0006944, 0.5712, 0.0006944, 0.5793, 0.0006944, 0.5793, 0.06609, 0.5712, 0.06609, 0.563, 0.06609, 0.5548, 0.06609, 0.5466, 0.06609, 0.5385, 0.06609, 0.5303, 0.06609, 0.5303, 0.04974, 0.314, 0.5589, 0.314, 0.5507, 0.314, 0.5425, 0.314, 0.5344, 0.314, 0.5262, 0.314, 0.518, 0.314, 0.5098, 0.3303, 0.5098, 0.3467, 0.5098, 0.363, 0.5098, 0.3794, 0.5098, 0.3794, 0.518, 0.3794, 0.5262, 0.3794, 0.5344, 0.3794, 0.5425, 0.3794, 0.5507, 0.3794, 0.5589, 0.2707, 0.0006944, 0.2738, 0.0006944, 0.2738, 0.1246, 0.2707, 0.1246, 0.2625, 0.1246, 0.2543, 0.1246, 0.2461, 0.1246, 0.238, 0.1246, 0.2298, 0.1246, 0.2216, 0.1246, 0.2134, 0.1246, 0.2053, 0.1246, 0.2053, 0.0006945, 0.2134, 0.0006945, 0.2216, 0.0006945, 0.2298, 0.0006945, 0.238, 0.0006945, 0.2461, 0.0006945, 0.2543, 0.0006944, 0.2625, 0.0006944, 0.6132, 0.2834, 0.6132, 0.2752, 0.6241, 0.2752, 0.6241, 0.2834, 0.4445, 0.2378, 0.4445, 0.246, 0.4336, 0.246, 0.4336, 0.2378, 0.5412, 0.5296, 0.5412, 0.5378, 0.5303, 0.5378, 0.5303, 0.5296, 0.6084, 0.1737, 0.6084, 0.1655, 0.6193, 0.1655, 0.6193, 0.1737, 0.6132, 0.2442, 0.6132, 0.236, 0.6241, 0.236, 0.6241, 0.2442, 0.6193, 0.1067, 0.6193, 0.1149, 0.6084, 0.1149, 0.6084, 0.1067, 0.5534, 0.5296, 0.5534, 0.5378, 0.5426, 0.5378, 0.5426, 0.5296, 0.6132, 0.2934, 0.6132, 0.2853, 0.6241, 0.2853, 0.6241, 0.2934, 0.2134, 0.2499, 0.2053, 0.2499, 0.2053, 0.126, 0.2134, 0.126, 0.2216, 0.126, 0.2298, 0.126, 0.238, 0.126, 0.2461, 0.126, 0.2543, 0.126, 0.2625, 0.126, 0.2707, 0.126, 0.2738, 0.126, 0.2738, 0.2499, 0.2707, 0.2499, 0.2625, 0.2499, 0.2543, 0.2499, 0.2461, 0.2499, 0.238, 0.2499, 0.2298, 0.2499, 0.2216, 0.2499, 0.5689, 0.06748, 0.5689, 0.1914, 0.558, 0.1914, 0.558, 0.06748, 0.6132, 0.2542, 0.6132, 0.246, 0.6241, 0.246, 0.6241, 0.2542, 0.6193, 0.1163, 0.6193, 0.1244, 0.6084, 0.1244, 0.6084, 0.1163, 0.5657, 0.5296, 0.5657, 0.5378, 0.5548, 0.5378, 0.5548, 0.5296, 0.6193, 0.1751, 0.6193, 0.1833, 0.6084, 0.1833, 0.6084, 0.1751, 0.6193, 0.1852, 0.6193, 0.1933, 0.6084, 0.1933, 0.6084, 0.1852, 0.6241, 0.2948, 0.6241, 0.303, 0.6132, 0.303, 0.6132, 0.2948, 0.6241, 0.2556, 0.6241, 0.2638, 0.6132, 0.2638, 0.6132, 0.2556, 0.6241, 0.3049, 0.6241, 0.313, 0.6132, 0.313, 0.6132, 0.3049, 0.6241, 0.3144, 0.6241, 0.3226, 0.6132, 0.3226, 0.6132, 0.3144, 0.6241, 0.2656, 0.6241, 0.2738, 0.6132, 0.2738, 0.6132, 0.2656, 0.6241, 0.3245, 0.6241, 0.3327, 0.6132, 0.3327, 0.6132, 0.3245, 0.6132, 0.3422, 0.6132, 0.3341, 0.6241, 0.3341, 0.6241, 0.3422, 0.6063, 0.05766, 0.6063, 0.04949, 0.6172, 0.04949, 0.6172, 0.05766, 0.6075, 0.6011, 0.6075, 0.5929, 0.6184, 0.5929, 0.6184, 0.6011, 0.6084, 0.07566, 0.6084, 0.06748, 0.6193, 0.06748, 0.6193, 0.07566, 0.6084, 0.1345, 0.6084, 0.1263, 0.6193, 0.1263, 0.6193, 0.1345, 0.6084, 0.08522, 0.6084, 0.07704, 0.6193, 0.07704, 0.6193, 0.08522, 0.6084, 0.09527, 0.6084, 0.08709, 0.6193, 0.08709, 0.6193, 0.09527, 0.6084, 0.1441, 0.6084, 0.1359, 0.6193, 0.1359, 0.6193, 0.1441, 0.6084, 0.1048, 0.6084, 0.09666, 0.6193, 0.09666, 0.6193, 0.1048, 0.3111, 0.0006944, 0.3192, 0.0006944, 0.3274, 0.0006944, 0.3356, 0.0006944, 0.3438, 0.0006944, 0.3438, 0.1246, 0.3356, 0.1246, 0.3274, 0.1246, 0.3192, 0.1246, 0.3111, 0.1246, 0.3029, 0.1246, 0.2947, 0.1246, 0.2865, 0.1246, 0.2784, 0.1246, 0.2752, 0.1246, 0.2752, 0.0006944, 0.2784, 0.0006944, 0.2865, 0.0006944, 0.2947, 0.0006944, 0.3029, 0.0006944, 0.5303, 0.5392, 0.5412, 0.5392, 0.5412, 0.5423, 0.5303, 0.5423, 0.6084, 0.2029, 0.6084, 0.1947, 0.6193, 0.1947, 0.6193, 0.2029, 0.5985, 0.5599, 0.5985, 0.568, 0.5876, 0.568, 0.5876, 0.5599, 0.2829, 0.5961, 0.2829, 0.6043, 0.272, 0.6043, 0.272, 0.5961, 0.6132, 0.3518, 0.6132, 0.3436, 0.6241, 0.3436, 0.6241, 0.3518, 0.558, 0.3626, 0.5689, 0.3626, 0.5689, 0.4865, 0.558, 0.4865, 0.5657, 0.5423, 0.5548, 0.5423, 0.5548, 0.5392, 0.5657, 0.5392, 0.5703, 0.5872, 0.5811, 0.5872, 0.5811, 0.5904, 0.5703, 0.5904, 0.5534, 0.5423, 0.5426, 0.5423, 0.5426, 0.5392, 0.5534, 0.5392, 0.2865, 0.2499, 0.2784, 0.2499, 0.2752, 0.2499, 0.2752, 0.126, 0.2784, 0.126, 0.2865, 0.126, 0.2947, 0.126, 0.3029, 0.126, 0.3111, 0.126, 0.3192, 0.126, 0.3274, 0.126, 0.3356, 0.126, 0.3438, 0.126, 0.3438, 0.2499, 0.3356, 0.2499, 0.3274, 0.2499, 0.3192, 0.2499, 0.3111, 0.2499, 0.3029, 0.2499, 0.2947, 0.2499, 0.3808, 0.3971, 0.3808, 0.2513, 0.438, 0.2513, 0.438, 0.3971, 0.6227, 0.6025, 0.6227, 0.615, 0.6155, 0.615, 0.6083, 0.615, 0.6012, 0.615, 0.594, 0.615, 0.5869, 0.615, 0.5797, 0.615, 0.5726, 0.615, 0.5654, 0.615, 0.5654, 0.6025, 0.5948, 0.501, 0.5948, 0.5192, 0.5876, 0.5192, 0.5876, 0.501, 0.6227, 0.6163, 0.6227, 0.6288, 0.5654, 0.6288, 0.5654, 0.6163, 0.5726, 0.6163, 0.5797, 0.6163, 0.5869, 0.6163, 0.594, 0.6163, 0.6012, 0.6163, 0.6083, 0.6163, 0.6155, 0.6163, 0.5303, 0.3613, 0.5303, 0.2151, 0.5426, 0.2151, 0.5426, 0.2331, 0.5427, 0.2511, 0.5427, 0.2691, 0.5427, 0.2871, 0.5427, 0.3051, 0.5428, 0.3232, 0.5428, 0.343, 0.5428, 0.3613, 0.4483, 0.3615, 0.4483, 0.3435, 0.4483, 0.3255, 0.4483, 0.3075, 0.4483, 0.2894, 0.4483, 0.2714, 0.4483, 0.2534, 0.4484, 0.2336, 0.4484, 0.2153, 0.4609, 0.2153, 0.4607, 0.3615, 0.5025, 0.5598, 0.5025, 0.578, 0.4953, 0.578, 0.4953, 0.5598, 0.5948, 0.5206, 0.5948, 0.5388, 0.5876, 0.5388, 0.5876, 0.5206, 0.6033, 0.4226, 0.6033, 0.4408, 0.5961, 0.4408, 0.5961, 0.4226, 0.5948, 0.5402, 0.5948, 0.5585, 0.5876, 0.5585, 0.5876, 0.5402, 0.5964, 0.0006944, 0.5964, 0.01892, 0.5893, 0.01892, 0.5893, 0.0006944, 0.5948, 0.3049, 0.5948, 0.3231, 0.5876, 0.3231, 0.5876, 0.3049, 0.6033, 0.2656, 0.6033, 0.2839, 0.5961, 0.2839, 0.5961, 0.2656, 0.2877, 0.5765, 0.2877, 0.5947, 0.2806, 0.5947, 0.2806, 0.5765, 0.5964, 0.02031, 0.5964, 0.03853, 0.5893, 0.03853, 0.5893, 0.02031, 0.5948, 0.2264, 0.5948, 0.2446, 0.5876, 0.2446, 0.5876, 0.2264, 0.5948, 0.2656, 0.5948, 0.2839, 0.5876, 0.2839, 0.5876, 0.2656, 0.5948, 0.2853, 0.5948, 0.3035, 0.5876, 0.3035, 0.5876, 0.2853, 0.5879, 0.0006944, 0.5879, 0.01892, 0.5807, 0.01892, 0.5807, 0.0006944, 0.5948, 0.3245, 0.5948, 0.3427, 0.5876, 0.3427, 0.5876, 0.3245, 0.5964, 0.03992, 0.5964, 0.05815, 0.5893, 0.05815, 0.5893, 0.03992, 0.5948, 0.3833, 0.5948, 0.4016, 0.5876, 0.4016, 0.5876, 0.3833, 0.6033, 0.3245, 0.6033, 0.3427, 0.5961, 0.3427, 0.5961, 0.3245, 0.4555, 0.5794, 0.4555, 0.5976, 0.4483, 0.5976, 0.4483, 0.5794, 0.5948, 0.3441, 0.5948, 0.3623, 0.5876, 0.3623, 0.5876, 0.3441, 0.6033, 0.4618, 0.6033, 0.48, 0.5961, 0.48, 0.5961, 0.4618, 0.4939, 0.5794, 0.4939, 0.5977, 0.4868, 0.5977, 0.4868, 0.5794, 0.2963, 0.5765, 0.2963, 0.5947, 0.2891, 0.5947, 0.2891, 0.5765, 0.3048, 0.5765, 0.3048, 0.5947, 0.2977, 0.5947, 0.2977, 0.5765, 0.5948, 0.246, 0.5948, 0.2643, 0.5876, 0.2643, 0.5876, 0.246, 0.5948, 0.4029, 0.5948, 0.4212, 0.5876, 0.4212, 0.5876, 0.4029, 0.5025, 0.5794, 0.5025, 0.5977, 0.4953, 0.5977, 0.4953, 0.5794, 0.6033, 0.3441, 0.6033, 0.3623, 0.5961, 0.3623, 0.5961, 0.3441, 0.4275, 0.2153, 0.4275, 0.2335, 0.4204, 0.2335, 0.4204, 0.2153, 0.6033, 0.501, 0.6033, 0.5192, 0.5961, 0.5192, 0.5961, 0.501, 0.6033, 0.5206, 0.6033, 0.5388, 0.5961, 0.5388, 0.5961, 0.5206, 0.6033, 0.3637, 0.6033, 0.3819, 0.5961, 0.3819, 0.5961, 0.3637, 0.5948, 0.2068, 0.5948, 0.225, 0.5876, 0.225, 0.5876, 0.2068, 0.2963, 0.5569, 0.2963, 0.5751, 0.2891, 0.5751, 0.2891, 0.5569, 0.6033, 0.2853, 0.6033, 0.3035, 0.5961, 0.3035, 0.5961, 0.2853, 0.6033, 0.2068, 0.6033, 0.225, 0.5961, 0.225, 0.5961, 0.2068, 0.419, 0.2153, 0.419, 0.2335, 0.4118, 0.2335, 0.4118, 0.2153, 0.6033, 0.4422, 0.6033, 0.4604, 0.5961, 0.4604, 0.5961, 0.4422, 0.6033, 0.3833, 0.6033, 0.4016, 0.5961, 0.4016, 0.5961, 0.3833, 0.6033, 0.5402, 0.6033, 0.5585, 0.5961, 0.5585, 0.5961, 0.5402, 0.5948, 0.3637, 0.5948, 0.3819, 0.5876, 0.3819, 0.5876, 0.3637, 0.314, 0.5981, 0.314, 0.5799, 0.3762, 0.5799, 0.3762, 0.5981, 0.5879, 0.03992, 0.5879, 0.05815, 0.5807, 0.05815, 0.5807, 0.03992, 0.6033, 0.2264, 0.6033, 0.2446, 0.5961, 0.2446, 0.5961, 0.2264, 0.3452, 0.2364, 0.3452, 0.2182, 0.4073, 0.2182, 0.4073, 0.2364, 0.3808, 0.5777, 0.3808, 0.5594, 0.4429, 0.5594, 0.4429, 0.5777, 0.5948, 0.4226, 0.5948, 0.4408, 0.5876, 0.4408, 0.5876, 0.4226, 0.5948, 0.4422, 0.5948, 0.4604, 0.5876, 0.4604, 0.5876, 0.4422, 0.6033, 0.246, 0.6033, 0.2643, 0.5961, 0.2643, 0.5961, 0.246, 0.6033, 0.4814, 0.6033, 0.4996, 0.5961, 0.4996, 0.5961, 0.4814, 0.6033, 0.4029, 0.6033, 0.4212, 0.5961, 0.4212, 0.5961, 0.4029, 0.605, 0.0006944, 0.605, 0.01892, 0.5978, 0.01892, 0.5978, 0.0006944, 0.5948, 0.4814, 0.5948, 0.4996, 0.5876, 0.4996, 0.5876, 0.4814, 0.5948, 0.4618, 0.5948, 0.48, 0.5876, 0.48, 0.5876, 0.4618, 0.6033, 0.3049, 0.6033, 0.3231, 0.5961, 0.3231, 0.5961, 0.3049, 0.2792, 0.5765, 0.2792, 0.5947, 0.272, 0.5947, 0.272, 0.5765, 0.4939, 0.5598, 0.4939, 0.578, 0.4868, 0.578, 0.4868, 0.5598, 0.3048, 0.5569, 0.3048, 0.5751, 0.2977, 0.5751, 0.2977, 0.5569, 0.5879, 0.02031, 0.5879, 0.03853, 0.5807, 0.03853, 0.5807, 0.02031, 0.2877, 0.5569, 0.2877, 0.5751, 0.2806, 0.5751, 0.2806, 0.5569, 0.2792, 0.5569, 0.2792, 0.5751, 0.272, 0.5751, 0.272, 0.5569, 0.3808, 0.5973, 0.3808, 0.579, 0.4429, 0.579, 0.4429, 0.5973, 0.2053, 0.5867, 0.2053, 0.5685, 0.2674, 0.5685, 0.2674, 0.5867, 0.4393, 0.6254, 0.4393, 0.6183, 0.5015, 0.6183, 0.5015, 0.6254, 0.314, 0.5785, 0.314, 0.5603, 0.3762, 0.5603, 0.3762, 0.5785, 0.314, 0.6263, 0.314, 0.6191, 0.3762, 0.6191, 0.3762, 0.6263, 0.3817, 0.4167, 0.3817, 0.3985, 0.4438, 0.3985, 0.4438, 0.5076, 0.3817, 0.5076, 0.3808, 0.453, 0.3817, 0.453, 0.3817, 0.453, 0.3817, 0.4348, 0.3452, 0.1464, 0.3452, 0.0006944, 0.4023, 0.0006944, 0.4023, 0.1464, 0.3737, 0.1471, 0.3737, 0.1466, 0.3737, 0.1466, 0.3737, 0.1466, 0.3737, 0.1466, 0.3737, 0.1466, 0.3737, 0.1466, 0.438, 0.6183, 0.438, 0.6307, 0.3808, 0.6307, 0.3808, 0.6183, 0.3794, 0.2513, 0.3794, 0.3968, 0.3223, 0.3978, 0.3222, 0.3968, 0.3223, 0.3968, 0.3223, 0.3968, 0.3223, 0.3968, 0.3223, 0.3968, 0.3223, 0.3968, 0.3223, 0.3968, 0.3223, 0.2513, 0.6312, 0.6084, 0.6312, 0.61, 0.624, 0.61, 0.624, 0.6084, 0.5442, 0.3608, 0.5442, 0.2151, 0.5566, 0.2151, 0.5566, 0.3608, 0.5504, 0.361, 0.5504, 0.3609, 0.5504, 0.3609, 0.5504, 0.3609, 0.5504, 0.3609, 0.5504, 0.3609, 0.5504, 0.3609, 0.5442, 0.2132, 0.5442, 0.06748, 0.5566, 0.06748, 0.5566, 0.2132, 0.5442, 0.2134, 0.5442, 0.2134, 0.5442, 0.2134, 0.5442, 0.2134, 0.5442, 0.2134, 0.5442, 0.2134, 0.5442, 0.2133, 0.4465, 0.3886, 0.4465, 0.3901, 0.4393, 0.3901, 0.4393, 0.3886, 0.2124, 0.6273, 0.2124, 0.6289, 0.2053, 0.6289, 0.2053, 0.6273, 0.6316, 0.5628, 0.6316, 0.5644, 0.6244, 0.5644, 0.6244, 0.5628, 0.6278, 0.2038, 0.6278, 0.2054, 0.6207, 0.2054, 0.6207, 0.2038, 0.3048, 0.6248, 0.3048, 0.6264, 0.2977, 0.6264, 0.2977, 0.6248, 0.6316, 0.5599, 0.6316, 0.5614, 0.6244, 0.5614, 0.6244, 0.5599, 0.6312, 0.6281, 0.6312, 0.6297, 0.624, 0.6297, 0.624, 0.6281, 0.6312, 0.6252, 0.6312, 0.6267, 0.624, 0.6267, 0.624, 0.6252, 0.2963, 0.6248, 0.2963, 0.6264, 0.2891, 0.6264, 0.2891, 0.6248, 0.6312, 0.6055, 0.6312, 0.607, 0.624, 0.607, 0.624, 0.6055, 0.6312, 0.6025, 0.6312, 0.6041, 0.624, 0.6041, 0.624, 0.6025, 0.5879, 0.05954, 0.5879, 0.06109, 0.5807, 0.06109, 0.5807, 0.05954, 0.4407, 0.2473, 0.4407, 0.2489, 0.4336, 0.2489, 0.4336, 0.2473, 0.5244, 0.5411, 0.5244, 0.5427, 0.5172, 0.5427, 0.5172, 0.5411, 0.6306, 0.06248, 0.6306, 0.06404, 0.6234, 0.06404, 0.6234, 0.06248, 0.5158, 0.5411, 0.5158, 0.5427, 0.5087, 0.5427, 0.5087, 0.5411, 0.2877, 0.6248, 0.2877, 0.6264, 0.2806, 0.6264, 0.2806, 0.6248, 0.6312, 0.6222, 0.6312, 0.6238, 0.624, 0.6238, 0.624, 0.6222, 0.3146, 0.5068, 0.3146, 0.5084, 0.3075, 0.5084, 0.3075, 0.5068, 0.2792, 0.6248, 0.2792, 0.6264, 0.272, 0.6264, 0.272, 0.6248, 0.6238, 0.5872, 0.6238, 0.5888, 0.6167, 0.5888, 0.6167, 0.5872, 0.4292, 0.2473, 0.4292, 0.2488, 0.422, 0.2488, 0.422, 0.2473, 0.4206, 0.2473, 0.4206, 0.2488, 0.4135, 0.2488, 0.4135, 0.2473, 0.4121, 0.2473, 0.4121, 0.2488, 0.4049, 0.2488, 0.4049, 0.2473, 0.4465, 0.3945, 0.4465, 0.396, 0.4393, 0.396, 0.4393, 0.3945, 0.622, 0.06248, 0.622, 0.06404, 0.6149, 0.06404, 0.6149, 0.06248, 0.622, 0.05954, 0.622, 0.06109, 0.6149, 0.06109, 0.6149, 0.05954, 0.4465, 0.3915, 0.4465, 0.3931, 0.4393, 0.3931, 0.4393, 0.3915, 0.6204, 0.5694, 0.6204, 0.571, 0.6132, 0.571, 0.6132, 0.5694, 0.6312, 0.6193, 0.6312, 0.6209, 0.624, 0.6209, 0.624, 0.6193, 0.4035, 0.2473, 0.4035, 0.2488, 0.3964, 0.2488, 0.3964, 0.2473, 0.395, 0.2473, 0.395, 0.2488, 0.3878, 0.2488, 0.3878, 0.2473, 0.6306, 0.05954, 0.6306, 0.06109, 0.6234, 0.06109, 0.6234, 0.05954, 0.6204, 0.554, 0.6204, 0.5556, 0.6132, 0.5556, 0.6132, 0.554, 0.4746, 0.6167, 0.4746, 0.0008121, 0.48, 0.0006944, 0.48, 0.0007882, 0.48, 0.0007882, 0.48, 0.0007882, 0.48, 0.0007882, 0.4854, 0.0008582, 0.4854, 0.6168, 0.6153, 0.5872, 0.6153, 0.5888, 0.6082, 0.5888, 0.6082, 0.5872, 0.5879, 0.06248, 0.5879, 0.06404, 0.5807, 0.06404, 0.5807, 0.06248, 0.5703, 0.06748, 0.5747, 0.06755, 0.5747, 0.319, 0.5703, 0.319, 0.6135, 0.06248, 0.6135, 0.06404, 0.6063, 0.06404, 0.6063, 0.06248, 0.6135, 0.05954, 0.6135, 0.06109, 0.6063, 0.06109, 0.6063, 0.05954, 0.6312, 0.6113, 0.6312, 0.6129, 0.624, 0.6129, 0.624, 0.6113, 0.6118, 0.5694, 0.6118, 0.571, 0.6047, 0.571, 0.6047, 0.5694, 0.5818, 0.06748, 0.5862, 0.06755, 0.5862, 0.319, 0.5818, 0.319, 0.2209, 0.6273, 0.2209, 0.6289, 0.2138, 0.6289, 0.2138, 0.6273, 0.6068, 0.5872, 0.6068, 0.5888, 0.5996, 0.5888, 0.5996, 0.5872, 0.5087, 0.0006944, 0.5181, 0.0007637, 0.5181, 0.5397, 0.5087, 0.5396, 0.5195, 0.0006944, 0.5289, 0.0007637, 0.5289, 0.5397, 0.5195, 0.5396, 0.605, 0.06248, 0.605, 0.06404, 0.5978, 0.06404, 0.5978, 0.06248, 0.605, 0.05954, 0.605, 0.06109, 0.5978, 0.06109, 0.5978, 0.05954, 0.6033, 0.5694, 0.6033, 0.571, 0.5961, 0.571, 0.5961, 0.5694, 0.5982, 0.5872, 0.5982, 0.5888, 0.5911, 0.5888, 0.5911, 0.5872, 0.5964, 0.06248, 0.5964, 0.06404, 0.5893, 0.06404, 0.5893, 0.06248, 0.6312, 0.6163, 0.6312, 0.6179, 0.624, 0.6179, 0.624, 0.6163, 0.5964, 0.05954, 0.5964, 0.06109, 0.5893, 0.06109, 0.5893, 0.05954, 0.5948, 0.5694, 0.5948, 0.571, 0.5876, 0.571, 0.5876, 0.5694, 0.5897, 0.5872, 0.5897, 0.5888, 0.5825, 0.5888, 0.5825, 0.5872, 0.3865, 0.2473, 0.3865, 0.2488, 0.3793, 0.2488, 0.3793, 0.2473, 0.3779, 0.2473, 0.3779, 0.2488, 0.3708, 0.2488, 0.3708, 0.2473, 0.3694, 0.2473, 0.3694, 0.2488, 0.3622, 0.2488, 0.3622, 0.2473, 0.3608, 0.2473, 0.3608, 0.2488, 0.3537, 0.2488, 0.3537, 0.2473, 0.3523, 0.2473, 0.3523, 0.2488, 0.3452, 0.2488, 0.3452, 0.2473, 0.6299, 0.5496, 0.6299, 0.5512, 0.6228, 0.5512, 0.6228, 0.5496, 0.576, 0.3204, 0.5804, 0.3205, 0.5804, 0.572, 0.576, 0.5719, 0.576, 0.06748, 0.5804, 0.06755, 0.5804, 0.319, 0.576, 0.319, 0.5818, 0.3204, 0.5862, 0.3205, 0.5862, 0.572, 0.5818, 0.5719, 0.5703, 0.3204, 0.5747, 0.3205, 0.5747, 0.572, 0.5703, 0.5719, 0.2637, 0.3978, 0.2637, 0.2523, 0.3208, 0.2513, 0.3208, 0.2523, 0.3208, 0.2523, 0.3208, 0.2523, 0.3208, 0.2523, 0.3208, 0.2523, 0.3208, 0.2523, 0.3208, 0.2523, 0.3208, 0.3978, 0.3048, 0.6277, 0.3048, 0.6293, 0.2977, 0.6293, 0.2977, 0.6277, 0.2623, 0.254, 0.2623, 0.3994, 0.2053, 0.3994, 0.2053, 0.254, 0.2337, 0.2513, 0.2337, 0.2518, 0.2337, 0.2523, 0.2338, 0.2528, 0.2338, 0.2533, 0.2338, 0.2538, 0.2338, 0.2538, 0.6275, 0.5734, 0.6275, 0.5858, 0.5703, 0.5858, 0.5703, 0.5734, 0.5303, 0.5086, 0.5303, 0.3629, 0.5427, 0.3626, 0.5427, 0.3629, 0.5427, 0.3629, 0.5427, 0.3629, 0.5427, 0.3629, 0.5427, 0.3629, 0.5427, 0.3629, 0.5427, 0.3629, 0.5427, 0.5086, 0.5441, 0.5086, 0.5441, 0.3629, 0.5566, 0.3626, 0.5566, 0.3629, 0.5566, 0.3629, 0.5566, 0.3629, 0.5566, 0.3629, 0.5566, 0.3629, 0.5566, 0.3629, 0.5566, 0.3629, 0.5566, 0.5086, 0.2963, 0.6277, 0.2963, 0.6293, 0.2891, 0.6293, 0.2891, 0.6277, 0.6299, 0.5084, 0.6299, 0.51, 0.6228, 0.51, 0.6228, 0.5084, 0.2551, 0.6273, 0.2551, 0.6289, 0.248, 0.6289, 0.248, 0.6273, 0.6299, 0.5055, 0.6299, 0.507, 0.6228, 0.507, 0.6228, 0.5055, 0.6299, 0.5025, 0.6299, 0.5041, 0.6228, 0.5041, 0.6228, 0.5025, 0.2466, 0.6273, 0.2466, 0.6289, 0.2394, 0.6289, 0.2394, 0.6273, 0.6299, 0.4996, 0.6299, 0.5011, 0.6228, 0.5011, 0.6228, 0.4996, 0.6299, 0.4966, 0.6299, 0.4982, 0.6228, 0.4982, 0.6228, 0.4966, 0.6299, 0.4922, 0.6299, 0.4938, 0.6228, 0.4938, 0.6228, 0.4922, 0.2792, 0.6277, 0.2792, 0.6293, 0.272, 0.6293, 0.272, 0.6277, 0.6299, 0.4893, 0.6299, 0.4908, 0.6228, 0.4908, 0.6228, 0.4893, 0.6299, 0.4863, 0.6299, 0.4879, 0.6228, 0.4879, 0.6228, 0.4863, 0.3724, 0.6277, 0.3724, 0.6292, 0.3652, 0.6292, 0.3652, 0.6277, 0.6299, 0.4834, 0.6299, 0.485, 0.6228, 0.485, 0.6228, 0.4834, 0.6299, 0.4804, 0.6299, 0.482, 0.6228, 0.482, 0.6228, 0.4804, 0.6299, 0.5408, 0.6299, 0.5423, 0.6228, 0.5423, 0.6228, 0.5408, 0.6299, 0.4775, 0.6299, 0.4791, 0.6228, 0.4791, 0.6228, 0.4775, 0.238, 0.6273, 0.238, 0.6289, 0.2309, 0.6289, 0.2309, 0.6273, 0.6299, 0.4731, 0.6299, 0.4747, 0.6228, 0.4747, 0.6228, 0.4731, 0.6299, 0.4702, 0.6299, 0.4717, 0.6228, 0.4717, 0.6228, 0.4702, 0.6299, 0.4672, 0.6299, 0.4688, 0.6228, 0.4688, 0.6228, 0.4672, 0.3638, 0.6277, 0.3638, 0.6292, 0.3567, 0.6292, 0.3567, 0.6277, 0.3553, 0.6277, 0.3553, 0.6292, 0.3481, 0.6292, 0.3481, 0.6277, 0.3467, 0.6277, 0.3467, 0.6292, 0.3396, 0.6292, 0.3396, 0.6277, 0.6299, 0.5378, 0.6299, 0.5394, 0.6228, 0.5394, 0.6228, 0.5378, 0.6299, 0.4643, 0.6299, 0.4658, 0.6228, 0.4658, 0.6228, 0.4643, 0.6299, 0.4613, 0.6299, 0.4629, 0.6228, 0.4629, 0.6228, 0.4613, 0.6299, 0.4584, 0.6299, 0.4599, 0.6228, 0.4599, 0.6228, 0.4584, 0.6299, 0.454, 0.6299, 0.4555, 0.6228, 0.4555, 0.6228, 0.454, 0.6299, 0.451, 0.6299, 0.4526, 0.6228, 0.4526, 0.6228, 0.451, 0.3382, 0.6277, 0.3382, 0.6292, 0.331, 0.6292, 0.331, 0.6277, 0.3297, 0.6277, 0.3297, 0.6292, 0.3225, 0.6292, 0.3225, 0.6277, 0.3211, 0.6277, 0.3211, 0.6292, 0.314, 0.6292, 0.314, 0.6277, 0.6299, 0.4481, 0.6299, 0.4496, 0.6228, 0.4496, 0.6228, 0.4481, 0.4625, 0.0006944, 0.4732, 0.0007435, 0.473, 0.6157, 0.4623, 0.6158, 0.4623, 0.6156, 0.4623, 0.6156, 0.4623, 0.6156, 0.4623, 0.6156, 0.4623, 0.6156, 0.6299, 0.4451, 0.6299, 0.4467, 0.6228, 0.4467, 0.6228, 0.4451, 0.6299, 0.4422, 0.6299, 0.4438, 0.6228, 0.4438, 0.6228, 0.4422, 0.6299, 0.4392, 0.6299, 0.4408, 0.6228, 0.4408, 0.6228, 0.4392, 0.6299, 0.5275, 0.6299, 0.5291, 0.6228, 0.5291, 0.6228, 0.5275, 0.6299, 0.5246, 0.6299, 0.5262, 0.6228, 0.5262, 0.6228, 0.5246, 0.6299, 0.4348, 0.6299, 0.4364, 0.6228, 0.4364, 0.6228, 0.4349, 0.6299, 0.4319, 0.6299, 0.4335, 0.6228, 0.4335, 0.6228, 0.4319, 0.6299, 0.429, 0.6299, 0.4305, 0.6228, 0.4305, 0.6228, 0.429, 0.4977, 0.5388, 0.4979, 0.0007456, 0.5073, 0.0006944, 0.5071, 0.5388, 0.6299, 0.426, 0.6299, 0.4276, 0.6228, 0.4276, 0.6228, 0.426, 0.6299, 0.5216, 0.6299, 0.5232, 0.6228, 0.5232, 0.6228, 0.5216, 0.6299, 0.5187, 0.6299, 0.5203, 0.6228, 0.5203, 0.6228, 0.5187, 0.6299, 0.4231, 0.6299, 0.4246, 0.6228, 0.4246, 0.6228, 0.4231, 0.6299, 0.5467, 0.6299, 0.5482, 0.6228, 0.5482, 0.6228, 0.5467, 0.6299, 0.5158, 0.6299, 0.5173, 0.6228, 0.5173, 0.6228, 0.5158, 0.6299, 0.4201, 0.6299, 0.4217, 0.6228, 0.4217, 0.6228, 0.4201, 0.6299, 0.5437, 0.6299, 0.5453, 0.6228, 0.5453, 0.6228, 0.5437, 0.6299, 0.5114, 0.6299, 0.5129, 0.6228, 0.5129, 0.6228, 0.5114, 0.6299, 0.5349, 0.6299, 0.5364, 0.6228, 0.5364, 0.6228, 0.5349, 0.6289, 0.5694, 0.6289, 0.571, 0.6218, 0.571, 0.6218, 0.5694, 0.6289, 0.554, 0.6289, 0.5556, 0.6218, 0.5556, 0.6218, 0.554, 0.6299, 0.5305, 0.6299, 0.532, 0.6228, 0.532, 0.6228, 0.5305, 0.2636, 0.6273, 0.2636, 0.6289, 0.2565, 0.6289, 0.2565, 0.6273, 0.2295, 0.6273, 0.2295, 0.6289, 0.2223, 0.6289, 0.2223, 0.6273, 0.4963, 0.0006944, 0.4962, 0.5388, 0.4868, 0.5388, 0.487, 0.0007456, 0.1782, 0.6821, 0.1785, 0.0007715, 0.1904, 0.0006944, 0.1901, 0.6821, 0.5069, 0.593, 0.5939, 0.593, 0.5939, 0.6011, 0.5069, 0.6011, 0.2039, 0.0006944, 0.2036, 0.6821, 0.1917, 0.6821, 0.192, 0.0007715, 0.4322, 0.2459, 0.3452, 0.2459, 0.3452, 0.2378, 0.4322, 0.2378, 0.08946, 0.9993, 0.08981, 0.0006944, 0.1768, 0.0007245, 0.1765, 0.9993, 0.0006944, 0.9993, 0.00104, 0.0006944, 0.08807, 0.0007245, 0.08773, 0.9993])
me_cube_010.materials.append(mat_material)
me_cube_010.use_remesh_preserve_volume = False
me_cube_010.use_remesh_preserve_attributes = False
me_cube_010.use_mirror_vertex_groups = False
me_cube_010.update()

# ---- objects
ob_cube_009 = bpy.data.objects.new('Cube.009', me_cube_010)
ob_lamp = bpy.data.objects.new('Lamp', light_lamp)
ob_camera = bpy.data.objects.new('Camera', cam_camera)

# ---- transforms, parenting, visibility, modifiers, constraints
ob_cube_009.location = (0.0, -0.2678, 0.251)
ob_cube_009.rotation_euler = (1.571, -0.0, 0.0)
ob_cube_009.scale = (0.5224, 0.6953, 0.04553)
ob_cube_009.lineart.crease_threshold = 0.0
ob_lamp.location = (4.076, 1.005, 5.904)
ob_lamp.rotation_euler = (0.6503, 0.05522, 1.866)
ob_lamp.lock_rotations_4d = False
ob_lamp.empty_display_type = 'ARROWS'
ob_lamp.color = (0.0, 0.0, 0.0, 0.0)
ob_lamp.lineart.crease_threshold = 0.0
ob_camera.location = (7.481, -6.508, 5.344)
ob_camera.rotation_euler = (1.109, 0.01082, 0.8149)
ob_camera.lock_rotations_4d = False
ob_camera.empty_display_type = 'ARROWS'
ob_camera.color = (0.0, 0.0, 0.0, 0.0)
ob_camera.display_type = 'WIRE'
ob_camera.lineart.crease_threshold = 0.0

# ---- collection membership
col_collection_1.objects.link(ob_cube_009)
col_collection_1.objects.link(ob_lamp)
col_collection_1.objects.link(ob_camera)

# ---- scene / render settings (as saved in the file)
scene.camera = ob_camera
scene.frame_start = 1; scene.frame_end = 250; scene.frame_set(1)
scene.render.engine = 'BLENDER_EEVEE_NEXT'
scene.render.resolution_percentage = 50
scene.render.dither_intensity = 0.0
scene.cycles.use_denoising = False
scene.cycles.samples = 10
scene.cycles.sampling_pattern = 'TABULATED_SOBOL'
scene.cycles.light_sampling_threshold = 0.0
scene.cycles.use_adaptive_sampling = False
scene.cycles.use_light_tree = False
scene.cycles.blur_glossy = 0.0
scene.cycles.pixel_filter_type = 'GAUSSIAN'
scene.cycles.sample_clamp_indirect = 0.0
scene.view_settings.view_transform = 'Standard'
bpy.context.view_layer.update()
